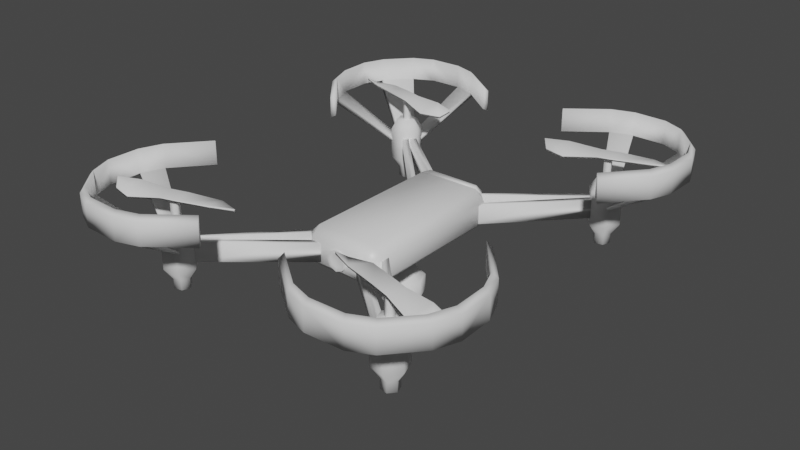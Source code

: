 # Source: drone.blend  (saved by Blender 2.92.15; exported with 4.5.12 LTS)
import bpy
from mathutils import Matrix  # noqa: F401  (used for matrix-valued properties, if any)

bpy.ops.wm.read_factory_settings(use_empty=True)
scene = bpy.context.scene
scene.name = 'Scene'

# ---- collections
col_collection = bpy.data.collections.new('Collection'); scene.collection.children.link(col_collection)

# ---- materials (node trees are filled in below, after node groups)
mat_material = bpy.data.materials.new('Material')
mat_material.alpha_threshold = 0.0
mat_material.use_transparent_shadow = False
mat_material.line_color = (0.0, 0.0, 0.0, 1.0)

# ---- node groups
ng_auto_smooth = bpy.data.node_groups.new('Auto Smooth', 'GeometryNodeTree')
_s = ng_auto_smooth.interface.new_socket(name='Geometry', in_out='OUTPUT', socket_type='NodeSocketGeometry')
_s = ng_auto_smooth.interface.new_socket(name='Geometry', in_out='INPUT', socket_type='NodeSocketGeometry')
_s = ng_auto_smooth.interface.new_socket(name='Angle', in_out='INPUT', socket_type='NodeSocketFloat')
_s.subtype = 'ANGLE'
_s.min_value = 0.0
_s.max_value = 3.142
ng_auto_smooth.is_modifier = True
_N = ng_auto_smooth.nodes; _L = ng_auto_smooth.links
n0 = _N.new('NodeGroupOutput'); n0.name = 'Group Output'; n0.location = (480, -100)
n1 = _N.new('NodeGroupInput'); n1.name = 'Group Input'; n1.location = (-420, -300)
n2 = _N.new('NodeGroupInput'); n2.name = 'Group Input.001'; n2.location = (-60, -100)
n3 = _N.new('GeometryNodeSetShadeSmooth'); n3.name = 'Set Shade Smooth'; n3.location = (120, -100)
n3.domain = 'EDGE'
n4 = _N.new('GeometryNodeSetShadeSmooth'); n4.name = 'Set Shade Smooth.001'; n4.location = (300, -100)
n5 = _N.new('GeometryNodeInputMeshEdgeAngle'); n5.name = 'Edge Angle'; n5.location = (-420, -220)
n6 = _N.new('GeometryNodeInputEdgeSmooth'); n6.name = 'Is Edge Smooth'; n6.location = (-60, -160)
n7 = _N.new('GeometryNodeInputShadeSmooth'); n7.name = 'Is Face Smooth'; n7.location = (-240, -340)
n8 = _N.new('FunctionNodeBooleanMath'); n8.name = 'Boolean Math'; n8.location = (-60, -220)
n9 = _N.new('FunctionNodeCompare'); n9.name = 'Compare'; n9.location = (-240, -180)
n9.operation = 'LESS_EQUAL'
_L.new(n5.outputs[0], n9.inputs[0])
_L.new(n4.outputs[0], n0.inputs[0])
_L.new(n1.outputs[1], n9.inputs[1])
_L.new(n9.outputs[0], n8.inputs[0])
_L.new(n7.outputs[0], n8.inputs[1])
_L.new(n2.outputs[0], n3.inputs[0])
_L.new(n6.outputs[0], n3.inputs[1])
_L.new(n3.outputs[0], n4.inputs[0])
_L.new(n8.outputs[0], n3.inputs[2])
n0.is_active_output = True

# ---- material node trees
mat_material.use_nodes = True; mat_material.node_tree.nodes.clear()
_N = mat_material.node_tree.nodes; _L = mat_material.node_tree.links
n0 = _N.new('ShaderNodeOutputMaterial'); n0.name = 'Material Output'; n0.location = (300, 300)
n1 = _N.new('ShaderNodeBsdfPrincipled'); n1.name = 'Principled BSDF'; n1.location = (10, 300)
n1.distribution = 'GGX'
n1.subsurface_method = 'BURLEY'
n1.inputs[2].default_value = 0.4
n1.inputs[3].default_value = 1.45
n1.inputs[27].default_value = (0.0, 0.0, 0.0, 1.0)
n1.inputs[28].default_value = 1.0
_L.new(n1.outputs[0], n0.inputs[0])
n0.is_active_output = True

# ---- world
world_world = bpy.data.worlds.new('World'); scene.world = world_world
world_world.use_nodes = True; world_world.node_tree.nodes.clear()
_N = world_world.node_tree.nodes; _L = world_world.node_tree.links
n0 = _N.new('ShaderNodeOutputWorld'); n0.name = 'World Output'; n0.location = (300, 300)
n1 = _N.new('ShaderNodeBackground'); n1.name = 'Background'; n1.location = (10, 300)
n1.inputs[0].default_value = (0.05088, 0.05088, 0.05088, 1.0)
_L.new(n1.outputs[0], n0.inputs[0])
n0.is_active_output = True
world_world.color = (0.05088, 0.05088, 0.05088)
world_world.use_sun_shadow = False
world_world.sun_shadow_jitter_overblur = 0.0

# ---- meshes
me_cube = bpy.data.meshes.new('Cube')
me_cube.from_pydata([(1.75, 1.0, 0.25), (1.75, 0.75, 0.5), (2.0, 0.75, 0.25), (1.75, 0.75, -0.5), (1.75, 1.0, -0.25), (2.0, 0.75, -0.25), (2.0, -0.75, 0.25), (1.75, -0.75, 0.5), (1.75, -1.0, 0.25), (2.0, -0.75, -0.25), (1.75, -1.0, -0.25), (1.75, -0.75, -0.5), (-1.75, 1.0, 0.25), (-2.0, 0.75, 0.25), (-1.75, 0.75, 0.5), (-2.0, 0.75, -0.25), (-1.75, 1.0, -0.25), (-1.75, 0.75, -0.5), (-2.0, -0.75, 0.25), (-1.75, -1.0, 0.25), (-1.75, -0.75, 0.5), (-1.75, -0.75, -0.5), (-1.75, -1.0, -0.25), (-2.0, -0.75, -0.25)], [], [(17, 3, 11, 21), (10, 8, 19, 22), (1, 14, 20, 7), (5, 2, 6, 9), (0, 1, 2), (3, 4, 5), (6, 7, 8), (9, 10, 11), (12, 13, 14), (15, 16, 17), (18, 19, 20), (21, 22, 23), (17, 21, 23, 15), (3, 17, 16, 4), (2, 5, 4, 0), (22, 19, 18, 23), (8, 10, 9, 6), (12, 16, 15, 13), (7, 20, 19, 8), (1, 7, 6, 2), (21, 11, 10, 22), (14, 1, 0, 12), (11, 3, 5, 9), (16, 12, 0, 4)])
me_cube.polygons.foreach_set('use_smooth', [True] * 24)
_uv = me_cube.uv_layers.new(name='UVMap')
_uv.uv.foreach_set('vector', [0.04167, 0.625, 0.04167, 0.04167, 0.2917, 0.04167, 0.2917, 0.625, 0.875, 0.0, 0.9583, 0.0, 0.9583, 0.4125, 0.875, 0.4125, 0.625, 0.04167, 0.625, 0.625, 0.375, 0.625, 0.375, 0.04167, 0.7083, 0.4714, 0.7917, 0.4714, 0.7917, 0.6482, 0.7083, 0.6482, 0.7917, 0.4125, 0.8333, 0.4419, 0.7917, 0.4714, 0.6667, 0.4419, 0.7083, 0.4125, 0.7083, 0.4714, 0.3923, 0.6667, 0.4217, 0.625, 0.4512, 0.6667, 0.3923, 0.75, 0.4512, 0.75, 0.4217, 0.7917, 0.3923, 0.6667, 0.3333, 0.6667, 0.3628, 0.625, 0.3333, 0.75, 0.3923, 0.75, 0.3628, 0.7917, 0.9583, 0.4714, 0.9583, 0.4125, 1.0, 0.4419, 0.8333, 0.4419, 0.875, 0.4125, 0.875, 0.4714, 0.04167, 0.625, 0.2917, 0.625, 0.2917, 0.6667, 0.04167, 0.6667, 0.04167, 0.04167, 0.04167, 0.625, 0.0, 0.625, 0.0, 0.04167, 0.7917, 0.4714, 0.7083, 0.4714, 0.7083, 0.4125, 0.7917, 0.4125, 0.875, 0.4125, 0.9583, 0.4125, 0.9583, 0.4714, 0.875, 0.4714, 0.4512, 0.6667, 0.4512, 0.75, 0.3923, 0.75, 0.3923, 0.6667, 0.3923, 0.6667, 0.3923, 0.75, 0.3333, 0.75, 0.3333, 0.6667, 0.375, 0.04167, 0.375, 0.625, 0.3333, 0.625, 0.3333, 0.04167, 0.625, 0.04167, 0.375, 0.04167, 0.375, 0.0, 0.625, 0.0, 0.2917, 0.625, 0.2917, 0.04167, 0.3333, 0.04167, 0.3333, 0.625, 0.625, 0.625, 0.625, 0.04167, 0.6667, 0.04167, 0.6667, 0.625, 0.2917, 0.04167, 0.04167, 0.04167, 0.04167, 0.0, 0.2917, 0.0, 0.7083, 0.0, 0.7917, 0.0, 0.7917, 0.4125, 0.7083, 0.4125])
me_cube.materials.append(mat_material)
me_cube.use_remesh_preserve_volume = False
me_cube.use_remesh_preserve_attributes = False
me_cube.use_mirror_vertex_groups = False
me_cube.update()
me_cube_001 = bpy.data.meshes.new('Cube.001')
me_cube_001.from_pydata([(30.51, 1.07, -1.0), (30.51, 1.07, 1.0), (49.87, 2.119, -1.0), (49.87, 2.119, 1.0), (32.24, 1.039, -1.0), (32.24, 1.039, 1.0), (51.6, 2.088, -1.0), (51.6, 2.088, 1.0)], [], [(0, 1, 3, 2), (6, 7, 5, 4), (2, 6, 4, 0), (7, 3, 1, 5)])
me_cube_001.polygons.foreach_set('use_smooth', [True] * 4)
_uv = me_cube_001.uv_layers.new(name='UVMap')
_uv.uv.foreach_set('vector', [0.1894, 0.9181, 0.0947, 0.9181, 0.0947, 0.0, 0.1894, 0.0, 0.0947, 0.9181, 0.0, 0.9181, 0.0, 0.0, 0.0947, 0.0, 0.1953, 0.08195, 0.2012, 0.0, 0.2012, 0.9181, 0.1953, 1.0, 0.1953, 1.0, 0.1894, 0.9181, 0.1894, 0.0, 0.1953, 0.08195])
me_cube_001.use_remesh_fix_poles = True
me_cube_001.use_remesh_preserve_attributes = False
me_cube_001.use_mirror_vertex_groups = False
me_cube_001.update()
me_cylinder = bpy.data.meshes.new('Cylinder')
me_cylinder.from_pydata([(-0.1063, 0.9943, -1.0), (-0.1063, 0.9943, 1.0), (0.808, 0.5892, -1.0), (0.808, 0.5892, 1.0), (0.9143, -0.4051, -1.0), (0.9143, -0.4051, 1.0), (0.1063, -0.9943, -1.0), (0.1063, -0.9943, 1.0), (-0.808, -0.5892, -1.0), (-0.808, -0.5892, 1.0), (-0.9143, 0.4051, -1.0), (-0.9143, 0.4051, 1.0), (-0.05444, 0.5094, -1.698), (0.4139, 0.3018, -1.698), (0.4684, -0.2076, -1.698), (0.05444, -0.5094, -1.698), (-0.4139, -0.3018, -1.698), (-0.4684, 0.2076, -1.698), (-0.05444, 0.5094, -2.288), (0.4139, 0.3018, -2.288), (0.4684, -0.2076, -2.288), (0.05444, -0.5094, -2.288), (-0.4139, -0.3018, -2.288), (-0.4684, 0.2076, -2.288), (-0.06739, 0.6306, 1.644), (0.5124, 0.3736, 1.644), (0.5798, -0.2569, 1.644), (0.06739, -0.6306, 1.644), (-0.5124, -0.3736, 1.644), (-0.5798, 0.2569, 1.644)], [], [(0, 1, 3, 2), (2, 3, 5, 4), (4, 5, 7, 6), (6, 7, 9, 8), (3, 1, 24, 25), (8, 9, 11, 10), (10, 11, 1, 0), (6, 8, 16, 15), (17, 12, 18, 23), (2, 4, 14, 13), (8, 10, 17, 16), (0, 2, 13, 12), (4, 6, 15, 14), (10, 0, 12, 17), (18, 19, 20, 21, 22, 23), (15, 16, 22, 21), (13, 14, 20, 19), (16, 17, 23, 22), (14, 15, 21, 20), (12, 13, 19, 18), (25, 24, 29, 28, 27, 26), (7, 5, 26, 27), (1, 11, 29, 24), (9, 7, 27, 28), (5, 3, 25, 26), (11, 9, 28, 29)])
me_cylinder.polygons.foreach_set('use_smooth', [True] * 26)
_uv = me_cylinder.uv_layers.new(name='UVMap')
_uv.uv.foreach_set('vector', [0.3489, 0.2246, 0.3489, 0.5734, 0.2617, 0.5765, 0.2617, 0.2277, 0.2617, 0.2277, 0.2617, 0.5765, 0.08723, 0.5765, 0.08723, 0.2277, 0.08723, 0.2277, 0.08723, 0.5765, 0.0, 0.5734, 0.0, 0.2246, 0.6978, 0.2246, 0.6978, 0.5734, 0.6106, 0.5765, 0.6106, 0.2277, 0.6978, 0.2617, 0.6978, 0.08723, 0.7531, 0.1191, 0.7531, 0.2298, 0.6106, 0.2277, 0.6106, 0.5765, 0.4361, 0.5765, 0.4361, 0.2277, 0.4361, 0.2277, 0.4361, 0.5765, 0.3489, 0.5734, 0.3489, 0.2246, 0.6978, 0.5, 0.7851, 0.3489, 0.8276, 0.4226, 0.7829, 0.5, 0.4787, 0.1044, 0.434, 0.1028, 0.434, 0.0, 0.4787, 0.00157, 0.2617, 0.2277, 0.08723, 0.2277, 0.1298, 0.1044, 0.2191, 0.1044, 0.6106, 0.2277, 0.4361, 0.2277, 0.4787, 0.1044, 0.5681, 0.1044, 0.6978, 0.8022, 0.7851, 0.6511, 0.8276, 0.7248, 0.7829, 0.8022, 0.7851, 0.6511, 0.6978, 0.5, 0.7829, 0.5, 0.8276, 0.5774, 0.7851, 0.9533, 0.6978, 0.8022, 0.7829, 0.8022, 0.8276, 0.8796, 0.1548, 0.8218, 0.0774, 0.8665, 0.0, 0.8218, 2.98e-08, 0.7324, 0.0774, 0.6877, 0.1548, 0.7324, 0.6127, 0.1028, 0.5681, 0.1044, 0.5681, 0.00157, 0.6127, 0.0, 0.2191, 0.1044, 0.1298, 0.1044, 0.1298, 0.00157, 0.2191, 0.00157, 0.5681, 0.1044, 0.4787, 0.1044, 0.4787, 0.00157, 0.5681, 0.00157, 0.1298, 0.1044, 0.08508, 0.1028, 0.08508, 0.0, 0.1298, 0.00157, 0.2638, 0.1028, 0.2191, 0.1044, 0.2191, 0.00157, 0.2638, 0.0, 0.7531, 0.2298, 0.7531, 0.1191, 0.8489, 0.06382, 0.9447, 0.1191, 0.9447, 0.2298, 0.8489, 0.2851, 1.0, 0.2617, 0.8489, 0.3489, 0.8489, 0.2851, 0.9447, 0.2298, 0.6978, 0.08723, 0.8489, 0.0, 0.8489, 0.06382, 0.7531, 0.1191, 1.0, 0.08723, 1.0, 0.2617, 0.9447, 0.2298, 0.9447, 0.1191, 0.08723, 0.5765, 0.2617, 0.5765, 0.2298, 0.6877, 0.1191, 0.6877, 0.4361, 0.5765, 0.6106, 0.5765, 0.5787, 0.6877, 0.4681, 0.6877])
me_cylinder.use_remesh_fix_poles = True
me_cylinder.use_remesh_preserve_attributes = False
me_cylinder.use_mirror_vertex_groups = False
me_cylinder.update()
me_cube_006 = bpy.data.meshes.new('Cube.006')
me_cube_006.from_pydata([(-1.0, -1.0, 1.0), (1.0, -1.0, -1.0), (1.0, 1.0, -1.0), (-1.328, -4.637, -3.447), (-1.328, -4.637, -1.447), (1.286, -4.637, 0.57), (1.286, -4.637, 2.57), (-0.07651, -6.789, -3.447), (-0.07651, -6.789, -1.447), (1.0, -7.285, 0.57), (1.0, -7.285, 2.57), (1.0, 1.0, 1.0), (1.0, -1.0, 1.0), (-1.0, 1.0, -1.0), (-1.0, 1.0, 1.0), (-1.0, -1.0, -1.0), (1.328, 4.637, -3.447), (1.328, 4.637, -1.447), (-1.286, 4.637, 0.57), (-1.286, 4.637, 2.57), (0.07651, 6.789, -3.447), (0.07651, 6.789, -1.447), (-1.0, 7.285, 0.57), (-1.0, 7.285, 2.57)], [], [(15, 0, 14, 13), (13, 14, 11, 2), (2, 11, 12, 1), (0, 15, 3, 4), (13, 2, 1, 15), (11, 14, 0, 12), (4, 3, 7, 8), (15, 1, 5, 3), (12, 0, 4, 6), (1, 12, 6, 5), (9, 10, 8, 7), (6, 4, 8, 10), (5, 6, 10, 9), (3, 5, 9, 7), (1, 12, 0, 15), (11, 2, 16, 17), (17, 16, 20, 21), (2, 13, 18, 16), (14, 11, 17, 19), (13, 14, 19, 18), (22, 23, 21, 20), (19, 17, 21, 23), (18, 19, 23, 22), (16, 18, 22, 20)])
me_cube_006.polygons.foreach_set('use_smooth', [True] * 24)
_uv = me_cube_006.uv_layers.new(name='UVMap')
_uv.uv.foreach_set('vector', [0.5817, 0.356, 0.6806, 0.3393, 0.6887, 0.4622, 0.5898, 0.4789, 0.9312, 0.5047, 0.9312, 0.629, 0.8097, 0.629, 0.8097, 0.5047, 0.1865, 0.398, 0.3089, 0.3999, 0.3047, 0.5235, 0.1824, 0.5216, 0.6806, 0.3393, 0.5817, 0.356, 0.4582, 0.1544, 0.5571, 0.1377, 0.5898, 0.4789, 0.5149, 0.4701, 0.5068, 0.3472, 0.5817, 0.356, 0.8782, 0.4959, 0.8033, 0.5047, 0.8114, 0.3818, 0.8863, 0.373, 0.5571, 0.1377, 0.4582, 0.1544, 0.4027, 0.01669, 0.5016, 0.0, 0.1608, 0.5087, 0.1824, 0.5216, 0.274, 0.7498, 0.0, 0.7291, 0.8863, 0.373, 0.8114, 0.3818, 0.6928, 0.1394, 0.9894, 0.1614, 0.1824, 0.5216, 0.3047, 0.5235, 0.3963, 0.7517, 0.274, 0.7498, 0.9656, 0.6241, 1.0, 0.5047, 1.0, 0.7645, 0.9656, 0.884, 0.9894, 0.1614, 0.6928, 0.1394, 0.7484, 0.001647, 0.9894, 0.0, 0.274, 0.7498, 0.3963, 0.7517, 0.3878, 0.9135, 0.2654, 0.9116, 0.0, 0.7291, 0.274, 0.7498, 0.2654, 0.9116, 0.009054, 0.8702, 0.9312, 0.629, 0.9312, 0.7533, 0.8097, 0.7533, 0.8097, 0.629, 0.3089, 0.3999, 0.1865, 0.398, 0.04789, 0.173, 0.1702, 0.1749, 0.1702, 0.1749, 0.04789, 0.173, 0.03883, 0.03184, 0.1612, 0.03375, 0.5149, 0.4701, 0.5898, 0.4789, 0.6928, 0.6905, 0.3963, 0.7125, 0.2873, 0.387, 0.3089, 0.3999, 0.1702, 0.1749, 0.3878, 0.1618, 0.8097, 0.9367, 0.7138, 0.9073, 0.6928, 0.6647, 0.7888, 0.6941, 0.9312, 0.6241, 0.9656, 0.5047, 0.9656, 0.7645, 0.9312, 0.884, 0.3878, 0.1618, 0.1702, 0.1749, 0.1612, 0.03375, 0.3963, 0.0, 0.7888, 0.6941, 0.6928, 0.6647, 0.7138, 0.5047, 0.8097, 0.5341, 0.3963, 0.7125, 0.6928, 0.6905, 0.6928, 0.8519, 0.4519, 0.8503])
me_cube_006.use_remesh_fix_poles = True
me_cube_006.use_remesh_preserve_attributes = False
me_cube_006.use_mirror_vertex_groups = False
me_cube_006.update()
me_cube_009 = bpy.data.meshes.new('Cube.009')
me_cube_009.from_pydata([(44.3, 0.5983, -1.0), (44.3, 0.5983, 1.0), (69.05, 1.532, -1.0), (69.05, 1.532, 1.0), (45.84, 0.5588, -1.0), (45.84, 0.5588, 1.0), (70.6, 1.492, -1.0), (70.6, 1.492, 1.0)], [], [(0, 1, 3, 2), (6, 7, 5, 4), (2, 6, 4, 0), (7, 3, 1, 5)])
me_cube_009.polygons.foreach_set('use_smooth', [True] * 4)
_uv = me_cube_009.uv_layers.new(name='UVMap')
_uv.uv.foreach_set('vector', [0.07601, 0.9415, 0.0, 0.9415, 0.0, 0.0, 0.07601, 0.0, 0.152, 0.9414, 0.07601, 0.9414, 0.07601, 0.0, 0.152, 0.0, 0.1557, 0.9415, 0.152, 1.0, 0.152, 0.05855, 0.1557, 0.0, 0.1557, 0.0, 0.1594, 0.05855, 0.1594, 1.0, 0.1557, 0.9415])
me_cube_009.use_remesh_fix_poles = True
me_cube_009.use_remesh_preserve_attributes = False
me_cube_009.use_mirror_vertex_groups = False
me_cube_009.update()
me_cube_010 = bpy.data.meshes.new('Cube.010')
me_cube_010.from_pydata([(-1.246, -0.6695, -1.0), (-1.246, -0.6695, 1.0), (-0.6695, 1.246, -1.0), (-0.6695, 1.246, 1.0), (0.6695, -1.246, -1.0), (0.6695, -1.246, 1.0), (1.246, 0.6695, -1.0), (1.246, 0.6695, 1.0)], [], [(0, 1, 3, 2), (2, 3, 7, 6), (6, 7, 5, 4), (4, 5, 1, 0)])
me_cube_010.polygons.foreach_set('use_smooth', [True] * 4)
_uv = me_cube_010.uv_layers.new(name='UVMap')
_uv.uv.foreach_set('vector', [0.3668, 0.7459, 0.3275, 0.7459, 0.3275, 0.7066, 0.3668, 0.7066, 0.3275, 0.7497, 0.2881, 0.7497, 0.2881, 0.7103, 0.3275, 0.7103, 0.7292, 0.7532, 0.6899, 0.7532, 0.6899, 0.7138, 0.7292, 0.7138, 0.4162, 0.7577, 0.3769, 0.7577, 0.3769, 0.7184, 0.4162, 0.7184])
me_cube_010.use_remesh_fix_poles = True
me_cube_010.use_remesh_preserve_attributes = False
me_cube_010.use_mirror_vertex_groups = False
me_cube_010.update()
me_circle_001 = bpy.data.meshes.new('Circle.001')
me_circle_001.from_pydata([(-1.561, 0.6199, -0.1633), (-1.629, 0.7002, -0.2242), (-1.629, 0.7002, 0.2242), (-1.561, 0.6199, 0.3256), (0.7947, -1.586, -0.2242), (0.7105, -1.522, -0.1633), (0.7105, -1.522, 0.3256), (0.7947, -1.586, 0.2242), (0.7266, 1.258, -0.1633), (0.273, 1.439, -0.1633), (0.2699, 1.543, -0.2242), (0.7234, 1.369, -0.2242), (0.2699, 1.543, 0.2242), (0.7234, 1.369, 0.2242), (0.273, 1.439, 0.3256), (0.7266, 1.258, 0.3256), (-0.385, 1.421, -0.1633), (-0.8301, 1.249, -0.1633), (-0.8687, 1.349, -0.2242), (-0.4237, 1.521, -0.2242), (-0.8687, 1.349, 0.2242), (-0.4237, 1.521, 0.2242), (-0.8301, 1.249, 0.3256), (-0.385, 1.421, 0.3256), (1.542, -0.3333, -0.2242), (1.398, -0.788, -0.2242), (1.296, -0.7553, -0.1633), (1.442, -0.3012, -0.1633), (1.296, -0.7553, 0.3256), (1.442, -0.3012, 0.3256), (1.398, -0.788, 0.2242), (1.542, -0.3333, 0.2242), (1.318, 0.8486, -0.2242), (1.52, 0.4238, -0.2242), (1.423, 0.3803, -0.1633), (1.226, 0.8071, -0.1633), (1.423, 0.3803, 0.3256), (1.226, 0.8071, 0.3256), (1.52, 0.4238, 0.2242), (1.318, 0.8486, 0.2242), (0.1052, -0.2105, -1.059), (0.1923, 0.0723, -1.065), (0.2117, 0.06522, -1.126), (0.125, -0.2177, -1.122), (0.05124, 0.1372, -1.079), (-0.1984, 0.06324, -1.069), (-0.2068, 0.08475, -1.123), (0.04284, 0.1587, -1.133), (-0.07059, 0.1553, -1.049), (-0.06312, 0.1057, -1.032), (0.1709, -0.1069, -1.071), (0.2075, -0.09075, -1.098)], [], [(23, 14, 12, 21), (1, 18, 17, 0), (21, 12, 10, 19), (3, 2, 1, 0), (7, 6, 5, 4), (8, 35, 37, 15), (13, 39, 32, 11), (15, 37, 39, 13), (19, 10, 9, 16), (0, 17, 22, 3), (3, 22, 20, 2), (34, 33, 24, 27), (2, 20, 18, 1), (33, 38, 31, 24), (38, 36, 29, 31), (26, 25, 4, 5), (25, 30, 7, 4), (28, 26, 5, 6), (30, 28, 6, 7), (36, 34, 27, 29), (16, 9, 14, 23), (9, 10, 11, 8), (10, 12, 13, 11), (12, 14, 15, 13), (14, 9, 8, 15), (19, 16, 44, 47), (18, 20, 21, 19), (20, 22, 23, 21), (22, 17, 16, 23), (24, 25, 43, 42), (29, 27, 26, 28), (31, 29, 28, 30), (24, 31, 30, 25), (35, 32, 33, 34), (37, 35, 34, 36), (39, 37, 36, 38), (32, 39, 38, 33), (32, 35, 50, 51), (41, 42, 43, 40), (26, 27, 41, 40), (25, 26, 40, 43), (27, 24, 42, 41), (45, 46, 47, 44), (17, 18, 46, 45), (18, 19, 47, 46), (16, 17, 45, 44), (48, 51, 50, 49), (11, 32, 51, 48), (35, 8, 49, 50), (8, 11, 48, 49)])
me_circle_001.polygons.foreach_set('use_smooth', [True] * 50)
_uv = me_circle_001.uv_layers.new(name='UVMap')
_uv.uv.foreach_set('vector', [0.1062, 0.3834, 0.1378, 0.5286, 0.102, 0.5333, 0.06938, 0.3798, 0.6826, 0.4195, 0.6826, 0.6547, 0.6639, 0.6544, 0.6628, 0.4277, 0.06938, 0.3798, 0.102, 0.5333, 0.03266, 0.5062, 0.0, 0.3527, 0.5178, 0.9586, 0.4915, 0.9332, 0.4915, 0.8205, 0.5178, 0.8358, 0.5178, 0.8461, 0.5427, 0.8205, 0.5427, 0.9434, 0.5178, 0.9588, 0.6846, 0.5045, 0.6834, 0.3419, 0.8062, 0.3414, 0.8074, 0.5041, 0.3783, 0.5642, 0.3777, 0.3841, 0.4904, 0.3841, 0.4909, 0.5642, 0.3529, 0.5383, 0.3524, 0.384, 0.3777, 0.3841, 0.3783, 0.5642, 0.1964, 0.2727, 0.202, 0.1015, 0.2207, 0.1066, 0.2152, 0.2689, 0.2307, 0.6014, 0.2168, 0.3875, 0.3385, 0.3883, 0.3524, 0.6022, 0.1964, 0.03941, 0.1153, 0.2676, 0.07853, 0.264, 0.1618, 0.02711, 0.9286, 0.1689, 0.9056, 0.1656, 0.936, 0.0, 0.9563, 0.01991, 0.1618, 0.02711, 0.07853, 0.264, 0.009153, 0.2369, 0.0924, 0.0, 0.4904, 0.266, 0.3777, 0.266, 0.3783, 0.08973, 0.4909, 0.08976, 0.8772, 0.0, 0.9056, 0.01358, 0.8478, 0.156, 0.8128, 0.1581, 0.9067, 0.2783, 0.9352, 0.2736, 0.9352, 0.5026, 0.9056, 0.4993, 0.3524, 0.6503, 0.4633, 0.663, 0.4633, 0.856, 0.3524, 0.8434, 0.1796, 0.8537, 0.09905, 0.8639, 0.09905, 0.6231, 0.1796, 0.6129, 0.8074, 0.2714, 0.8429, 0.2694, 0.9056, 0.4999, 0.8714, 0.5106, 0.8059, 0.2243, 0.6831, 0.2247, 0.6837, 0.07733, 0.8065, 0.07685, 0.2152, 0.2689, 0.2207, 0.1066, 0.3424, 0.1075, 0.3369, 0.2697, 0.2207, 0.1066, 0.202, 0.1015, 0.2119, 0.0, 0.2307, 0.005511, 0.4915, 0.6503, 0.3788, 0.6503, 0.3783, 0.5642, 0.4909, 0.5642, 0.102, 0.5333, 0.1378, 0.5286, 0.1964, 0.6075, 0.1593, 0.6129, 0.3424, 0.1075, 0.2207, 0.1066, 0.2307, 0.005511, 0.3524, 0.006339, 0.6628, 0.8462, 0.6355, 0.8317, 0.6483, 0.4218, 0.6628, 0.4195, 0.009153, 0.2369, 0.07853, 0.264, 0.06938, 0.3798, 0.0, 0.3527, 0.07853, 0.264, 0.1153, 0.2676, 0.1062, 0.3834, 0.06938, 0.3798, 0.3385, 0.3883, 0.2168, 0.3875, 0.2152, 0.2689, 0.3369, 0.2697, 0.09905, 0.9852, 0.0, 0.947, 0.0379, 0.6129, 0.09905, 0.6357, 0.8065, 0.07685, 0.6837, 0.07733, 0.6846, 0.0004789, 0.8074, 0.0, 0.8128, 0.1581, 0.8478, 0.156, 0.8429, 0.2694, 0.8074, 0.2714, 0.4909, 0.08976, 0.3783, 0.08973, 0.3788, 0.0, 0.4915, 2.635e-05, 0.9563, 0.2736, 0.9344, 0.2702, 0.9056, 0.1656, 0.9286, 0.1689, 0.8062, 0.3414, 0.6834, 0.3419, 0.6831, 0.2247, 0.8059, 0.2243, 0.3777, 0.3841, 0.3524, 0.384, 0.3524, 0.2659, 0.3777, 0.266, 0.4904, 0.3841, 0.3777, 0.3841, 0.3777, 0.266, 0.4904, 0.266, 0.98, 0.8936, 0.9536, 0.8803, 0.969, 0.5106, 0.98, 0.5155, 0.6788, 0.7067, 0.663, 0.7032, 0.6628, 0.6547, 0.6788, 0.6582, 0.31, 1.0, 0.1964, 1.0, 0.2098, 0.6022, 0.2804, 0.6039, 0.9817, 0.3769, 0.9563, 0.3686, 0.9673, 0.006901, 0.9817, 0.0, 0.4633, 0.6519, 0.4865, 0.6503, 0.4865, 0.9724, 0.473, 0.9639, 0.1796, 0.6132, 0.1938, 0.6129, 0.1938, 0.6783, 0.1796, 0.6785, 0.9265, 0.5247, 0.9536, 0.5106, 0.9536, 0.9331, 0.9391, 0.9308, 0.7999, 0.9288, 0.6831, 0.9288, 0.7088, 0.5045, 0.7724, 0.5103, 0.9265, 0.9209, 0.8074, 0.9209, 0.8505, 0.5163, 0.9151, 0.5106, 0.3524, 0.6022, 0.3524, 0.6927, 0.3458, 0.6902, 0.3466, 0.613, 0.6831, 0.4195, 0.4915, 0.4195, 0.5301, 0.0, 0.623, 0.005465, 0.6355, 0.8005, 0.4915, 0.8205, 0.5631, 0.4312, 0.6355, 0.4195, 0.31, 0.6152, 0.3391, 0.6022, 0.3391, 0.9636, 0.3273, 0.9685])
me_circle_001.use_remesh_fix_poles = True
me_circle_001.use_remesh_preserve_attributes = False
me_circle_001.use_mirror_vertex_groups = False
me_circle_001.update()
me_cube_012 = bpy.data.meshes.new('Cube.012')
me_cube_012.from_pydata([(39.13, 0.7514, -1.0), (39.13, 0.7514, 1.0), (67.4, 1.583, -1.0), (67.4, 1.583, 1.0), (40.51, 0.7063, -1.0), (40.51, 0.7063, 1.0), (68.78, 1.538, -1.0), (68.78, 1.538, 1.0)], [], [(0, 1, 3, 2), (6, 7, 5, 4), (2, 6, 4, 0), (7, 3, 1, 5)])
me_cube_012.polygons.foreach_set('use_smooth', [True] * 4)
_uv = me_cube_012.uv_layers.new(name='UVMap')
_uv.uv.foreach_set('vector', [0.06745, 0.0, 0.1349, 0.0, 0.1349, 0.9537, 0.06745, 0.9537, 5.96e-08, 0.0, 0.06745, 0.0, 0.06745, 0.9537, 0.0, 0.9537, 0.1349, 0.0463, 0.1378, 0.0, 0.1378, 0.9537, 0.1349, 1.0, 0.1407, 1.0, 0.1378, 0.9537, 0.1378, 0.0, 0.1407, 0.0463])
me_cube_012.use_remesh_fix_poles = True
me_cube_012.use_remesh_preserve_attributes = False
me_cube_012.use_mirror_vertex_groups = False
me_cube_012.update()
me_cube_013 = bpy.data.meshes.new('Cube.013')
me_cube_013.from_pydata([(44.3, 0.5983, -1.0), (44.3, 0.5983, 1.0), (69.05, 1.532, -1.0), (69.05, 1.532, 1.0), (45.84, 0.5588, -1.0), (45.84, 0.5588, 1.0), (70.6, 1.492, -1.0), (70.6, 1.492, 1.0)], [], [(0, 1, 3, 2), (6, 7, 5, 4), (2, 6, 4, 0), (7, 3, 1, 5)])
me_cube_013.polygons.foreach_set('use_smooth', [True] * 4)
_uv = me_cube_013.uv_layers.new(name='UVMap')
_uv.uv.foreach_set('vector', [0.07601, 0.9415, 0.0, 0.9415, 0.0, 0.0, 0.07601, 0.0, 0.152, 0.9414, 0.07601, 0.9414, 0.07601, 0.0, 0.152, 0.0, 0.1557, 0.9415, 0.152, 1.0, 0.152, 0.05855, 0.1557, 0.0, 0.1557, 0.0, 0.1594, 0.05855, 0.1594, 1.0, 0.1557, 0.9415])
me_cube_013.use_remesh_fix_poles = True
me_cube_013.use_remesh_preserve_attributes = False
me_cube_013.use_mirror_vertex_groups = False
me_cube_013.update()
me_cylinder_002 = bpy.data.meshes.new('Cylinder.002')
me_cylinder_002.from_pydata([(0.1847, 0.9828, -1.0), (0.1847, 0.9828, 1.0), (0.9435, 0.3314, -1.0), (0.9435, 0.3314, 1.0), (0.7587, -0.6514, -1.0), (0.7587, -0.6514, 1.0), (-0.1847, -0.9828, -1.0), (-0.1847, -0.9828, 1.0), (-0.9435, -0.3314, -1.0), (-0.9435, -0.3314, 1.0), (-0.7587, 0.6514, -1.0), (-0.7587, 0.6514, 1.0), (0.09464, 0.5035, -1.698), (0.4833, 0.1698, -1.698), (0.3887, -0.3337, -1.698), (-0.09464, -0.5035, -1.698), (-0.4833, -0.1698, -1.698), (-0.3887, 0.3337, -1.698), (0.09464, 0.5035, -2.288), (0.4833, 0.1698, -2.288), (0.3887, -0.3337, -2.288), (-0.09464, -0.5035, -2.288), (-0.4833, -0.1698, -2.288), (-0.3887, 0.3337, -2.288), (0.1172, 0.6232, 1.644), (0.5983, 0.2102, 1.644), (0.4812, -0.4131, 1.644), (-0.1172, -0.6232, 1.644), (-0.5983, -0.2102, 1.644), (-0.4812, 0.4131, 1.644)], [], [(0, 1, 3, 2), (2, 3, 5, 4), (4, 5, 7, 6), (6, 7, 9, 8), (3, 1, 24, 25), (8, 9, 11, 10), (10, 11, 1, 0), (6, 8, 16, 15), (17, 12, 18, 23), (2, 4, 14, 13), (8, 10, 17, 16), (0, 2, 13, 12), (4, 6, 15, 14), (10, 0, 12, 17), (18, 19, 20, 21, 22, 23), (15, 16, 22, 21), (13, 14, 20, 19), (16, 17, 23, 22), (14, 15, 21, 20), (12, 13, 19, 18), (25, 24, 29, 28, 27, 26), (7, 5, 26, 27), (1, 11, 29, 24), (9, 7, 27, 28), (5, 3, 25, 26), (11, 9, 28, 29)])
me_cylinder_002.polygons.foreach_set('use_smooth', [True] * 26)
_uv = me_cylinder_002.uv_layers.new(name='UVMap')
_uv.uv.foreach_set('vector', [0.3489, 0.2246, 0.3489, 0.5734, 0.2617, 0.5765, 0.2617, 0.2277, 0.2617, 0.2277, 0.2617, 0.5765, 0.08723, 0.5765, 0.08723, 0.2277, 0.08723, 0.2277, 0.08723, 0.5765, 0.0, 0.5734, 0.0, 0.2246, 0.3489, 0.4631, 0.3489, 0.1143, 0.4361, 0.1112, 0.4361, 0.4601, 0.6978, 0.08723, 0.8489, 0.0, 0.8489, 0.06382, 0.7531, 0.1191, 0.4361, 0.4601, 0.4361, 0.1112, 0.6106, 0.1112, 0.6106, 0.4601, 0.6106, 0.4601, 0.6106, 0.1112, 0.6978, 0.1143, 0.6978, 0.4631, 0.6978, 0.5, 0.7851, 0.3489, 0.8276, 0.4226, 0.7829, 0.5, 0.5681, 0.5833, 0.6127, 0.5849, 0.6127, 0.6877, 0.5681, 0.6861, 0.2617, 0.2277, 0.08723, 0.2277, 0.1298, 0.1044, 0.2191, 0.1044, 0.4361, 0.4601, 0.6106, 0.4601, 0.5681, 0.5833, 0.4787, 0.5833, 0.6978, 0.8022, 0.7851, 0.6511, 0.8276, 0.7248, 0.7829, 0.8022, 0.7851, 0.6511, 0.6978, 0.5, 0.7829, 0.5, 0.8276, 0.5774, 0.7851, 0.9533, 0.6978, 0.8022, 0.7829, 0.8022, 0.8276, 0.8796, 0.1548, 0.8218, 0.0774, 0.8665, 0.0, 0.8218, 2.98e-08, 0.7324, 0.0774, 0.6877, 0.1548, 0.7324, 0.434, 0.5849, 0.4787, 0.5833, 0.4787, 0.6861, 0.434, 0.6877, 0.2191, 0.1044, 0.1298, 0.1044, 0.1298, 0.00157, 0.2191, 0.00157, 0.4787, 0.5833, 0.5681, 0.5833, 0.5681, 0.6861, 0.4787, 0.6861, 0.1298, 0.1044, 0.08508, 0.1028, 0.08508, 0.0, 0.1298, 0.00157, 0.2638, 0.1028, 0.2191, 0.1044, 0.2191, 0.00157, 0.2638, 0.0, 0.7531, 0.1191, 0.8489, 0.06382, 0.9447, 0.1191, 0.9447, 0.2298, 0.8489, 0.2851, 0.7531, 0.2298, 0.8489, 0.3489, 0.6978, 0.2617, 0.7531, 0.2298, 0.8489, 0.2851, 0.8489, 0.0, 1.0, 0.08723, 0.9447, 0.1191, 0.8489, 0.06382, 1.0, 0.2617, 0.8489, 0.3489, 0.8489, 0.2851, 0.9447, 0.2298, 0.08723, 0.5765, 0.2617, 0.5765, 0.2298, 0.6877, 0.1191, 0.6877, 0.6106, 0.1112, 0.4361, 0.1112, 0.4681, 0.0, 0.5787, 0.0])
me_cylinder_002.use_remesh_fix_poles = True
me_cylinder_002.use_remesh_preserve_attributes = False
me_cylinder_002.use_mirror_vertex_groups = False
me_cylinder_002.update()
me_cube_014 = bpy.data.meshes.new('Cube.014')
me_cube_014.from_pydata([(-1.246, -0.6695, -1.0), (-1.246, -0.6695, 1.0), (-0.6695, 1.246, -1.0), (-0.6695, 1.246, 1.0), (0.6695, -1.246, -1.0), (0.6695, -1.246, 1.0), (1.246, 0.6695, -1.0), (1.246, 0.6695, 1.0)], [], [(0, 1, 3, 2), (2, 3, 7, 6), (6, 7, 5, 4), (4, 5, 1, 0)])
me_cube_014.polygons.foreach_set('use_smooth', [True] * 4)
_uv = me_cube_014.uv_layers.new(name='UVMap')
_uv.uv.foreach_set('vector', [0.7292, 0.7138, 0.6899, 0.7138, 0.6899, 0.6745, 0.7292, 0.6745, 0.7292, 0.6745, 0.6899, 0.6745, 0.6899, 0.6351, 0.7292, 0.6351, 0.7292, 0.6351, 0.6899, 0.6351, 0.6899, 0.5958, 0.7292, 0.5958, 0.7292, 0.5958, 0.6899, 0.5958, 0.6899, 0.5564, 0.7292, 0.5564])
me_cube_014.use_remesh_fix_poles = True
me_cube_014.use_remesh_preserve_attributes = False
me_cube_014.use_mirror_vertex_groups = False
me_cube_014.update()
me_cube_015 = bpy.data.meshes.new('Cube.015')
me_cube_015.from_pydata([(-1.255, -0.6783, 1.0), (0.6604, -1.237, -1.0), (1.255, 0.6783, -1.0), (-2.649, -4.069, -3.447), (-2.649, -4.069, -1.447), (-0.1464, -4.799, 0.57), (-0.1464, -4.799, 2.57), (-2.091, -6.48, -3.447), (-2.091, -6.48, -1.447), (-1.207, -7.255, 0.57), (-1.207, -7.255, 2.57), (1.255, 0.6783, 1.0), (0.6604, -1.237, 1.0), (-0.6604, 1.237, -1.0), (-0.6604, 1.237, 1.0), (-1.255, -0.6783, -1.0), (2.649, 4.069, -3.447), (2.649, 4.069, -1.447), (0.1464, 4.799, 0.57), (0.1464, 4.799, 2.57), (2.091, 6.48, -3.447), (2.091, 6.48, -1.447), (1.207, 7.255, 0.57), (1.207, 7.255, 2.57)], [], [(15, 0, 14, 13), (13, 14, 11, 2), (2, 11, 12, 1), (0, 15, 3, 4), (13, 2, 1, 15), (11, 14, 0, 12), (4, 3, 7, 8), (15, 1, 5, 3), (12, 0, 4, 6), (1, 12, 6, 5), (9, 10, 8, 7), (6, 4, 8, 10), (5, 6, 10, 9), (3, 5, 9, 7), (1, 12, 0, 15), (11, 2, 16, 17), (17, 16, 20, 21), (2, 13, 18, 16), (14, 11, 17, 19), (13, 14, 19, 18), (22, 23, 21, 20), (19, 17, 21, 23), (18, 19, 23, 22), (16, 18, 22, 20)])
me_cube_015.polygons.foreach_set('use_smooth', [True] * 24)
_uv = me_cube_015.uv_layers.new(name='UVMap')
_uv.uv.foreach_set('vector', [0.5606, 0.4577, 0.4698, 0.4738, 0.4613, 0.3606, 0.5522, 0.3445, 0.8391, 0.6278, 0.8391, 0.7421, 0.7278, 0.7421, 0.7278, 0.6278, 0.1369, 0.3597, 0.2493, 0.3639, 0.2471, 0.4779, 0.1347, 0.4737, 0.4698, 0.4738, 0.5606, 0.4577, 0.6758, 0.643, 0.585, 0.6591, 0.5522, 0.3445, 0.6207, 0.35, 0.6292, 0.4632, 0.5606, 0.4577, 0.8979, 0.4573, 0.8294, 0.4634, 0.8368, 0.3501, 0.9053, 0.344, 0.585, 0.6591, 0.6758, 0.643, 0.7278, 0.7683, 0.6369, 0.7844, 0.1551, 0.4648, 0.1347, 0.4737, 0.216, 0.6856, 0.01684, 0.6655, 0.9053, 0.344, 0.8368, 0.3501, 0.7278, 0.1264, 1.0, 0.1491, 0.1347, 0.4737, 0.2471, 0.4779, 0.3285, 0.6898, 0.216, 0.6856, 0.8391, 0.7377, 0.8705, 0.6278, 0.8705, 0.8666, 0.8391, 0.9765, 1.0, 0.1491, 0.7278, 0.1264, 0.7786, 0.00067, 1.0, 0.0, 0.216, 0.6856, 0.3285, 0.6898, 0.3285, 0.8394, 0.216, 0.8352, 0.01684, 0.6655, 0.216, 0.6856, 0.216, 0.8352, 0.001725, 0.7938, 0.8391, 0.7421, 0.8391, 0.8565, 0.7278, 0.8565, 0.7278, 0.7421, 0.2493, 0.3639, 0.1369, 0.3597, 0.0, 0.1487, 0.1124, 0.1529, 0.1124, 0.1529, 0.0, 0.1487, 0.01512, 0.0204, 0.1276, 0.0246, 0.6207, 0.35, 0.5522, 0.3445, 0.4557, 0.1505, 0.7278, 0.1253, 0.2697, 0.355, 0.2493, 0.3639, 0.1124, 0.1529, 0.3649, 0.1497, 0.5522, 0.3445, 0.4613, 0.3606, 0.3649, 0.1666, 0.4557, 0.1505, 0.8705, 0.7377, 0.9019, 0.6278, 0.9019, 0.8666, 0.8705, 0.9765, 0.3649, 0.1497, 0.1124, 0.1529, 0.1276, 0.0246, 0.3649, 0.0, 0.7278, 0.4634, 0.8187, 0.4787, 0.8187, 0.6278, 0.7278, 0.6126, 0.7278, 0.1253, 0.4557, 0.1505, 0.4544, 0.001328, 0.6758, 0.0])
me_cube_015.use_remesh_fix_poles = True
me_cube_015.use_remesh_preserve_attributes = False
me_cube_015.use_mirror_vertex_groups = False
me_cube_015.update()
me_circle_002 = bpy.data.meshes.new('Circle.002')
me_circle_002.from_pydata([(-1.561, 0.6199, -0.1633), (-1.629, 0.7002, -0.2242), (-1.629, 0.7002, 0.2242), (-1.561, 0.6199, 0.3256), (0.7947, -1.586, -0.2242), (0.7105, -1.522, -0.1633), (0.7105, -1.522, 0.3256), (0.7947, -1.586, 0.2242), (0.7266, 1.258, -0.1633), (0.273, 1.439, -0.1633), (0.2699, 1.543, -0.2242), (0.7234, 1.369, -0.2242), (0.2699, 1.543, 0.2242), (0.7234, 1.369, 0.2242), (0.273, 1.439, 0.3256), (0.7266, 1.258, 0.3256), (-0.385, 1.421, -0.1633), (-0.8301, 1.249, -0.1633), (-0.8687, 1.349, -0.2242), (-0.4237, 1.521, -0.2242), (-0.8687, 1.349, 0.2242), (-0.4237, 1.521, 0.2242), (-0.8301, 1.249, 0.3256), (-0.385, 1.421, 0.3256), (1.542, -0.3333, -0.2242), (1.398, -0.788, -0.2242), (1.296, -0.7553, -0.1633), (1.442, -0.3012, -0.1633), (1.296, -0.7553, 0.3256), (1.442, -0.3012, 0.3256), (1.398, -0.788, 0.2242), (1.542, -0.3333, 0.2242), (1.318, 0.8486, -0.2242), (1.52, 0.4238, -0.2242), (1.423, 0.3803, -0.1633), (1.226, 0.8071, -0.1633), (1.423, 0.3803, 0.3256), (1.226, 0.8071, 0.3256), (1.52, 0.4238, 0.2242), (1.318, 0.8486, 0.2242), (0.1052, -0.2105, -1.059), (0.1923, 0.0723, -1.065), (0.2117, 0.06522, -1.126), (0.125, -0.2177, -1.122), (0.05124, 0.1372, -1.079), (-0.1984, 0.06324, -1.069), (-0.2068, 0.08475, -1.123), (0.04284, 0.1587, -1.133), (-0.07059, 0.1553, -1.049), (-0.06312, 0.1057, -1.032), (0.1709, -0.1069, -1.071), (0.2075, -0.09075, -1.098)], [], [(23, 14, 12, 21), (1, 18, 17, 0), (21, 12, 10, 19), (3, 2, 1, 0), (7, 6, 5, 4), (8, 35, 37, 15), (13, 39, 32, 11), (15, 37, 39, 13), (19, 10, 9, 16), (0, 17, 22, 3), (3, 22, 20, 2), (34, 33, 24, 27), (2, 20, 18, 1), (33, 38, 31, 24), (38, 36, 29, 31), (26, 25, 4, 5), (25, 30, 7, 4), (28, 26, 5, 6), (30, 28, 6, 7), (36, 34, 27, 29), (16, 9, 14, 23), (9, 10, 11, 8), (10, 12, 13, 11), (12, 14, 15, 13), (14, 9, 8, 15), (19, 16, 44, 47), (18, 20, 21, 19), (20, 22, 23, 21), (22, 17, 16, 23), (24, 25, 43, 42), (29, 27, 26, 28), (31, 29, 28, 30), (24, 31, 30, 25), (35, 32, 33, 34), (37, 35, 34, 36), (39, 37, 36, 38), (32, 39, 38, 33), (32, 35, 50, 51), (41, 42, 43, 40), (26, 27, 41, 40), (25, 26, 40, 43), (27, 24, 42, 41), (45, 46, 47, 44), (17, 18, 46, 45), (18, 19, 47, 46), (16, 17, 45, 44), (48, 51, 50, 49), (11, 32, 51, 48), (35, 8, 49, 50), (8, 11, 48, 49)])
me_circle_002.polygons.foreach_set('use_smooth', [True] * 50)
_uv = me_circle_002.uv_layers.new(name='UVMap')
_uv.uv.foreach_set('vector', [0.1062, 0.3834, 0.1378, 0.5286, 0.102, 0.5333, 0.06938, 0.3798, 0.6826, 0.4195, 0.6826, 0.6547, 0.6639, 0.6544, 0.6628, 0.4277, 0.06938, 0.3798, 0.102, 0.5333, 0.03266, 0.5062, 0.0, 0.3527, 0.5178, 0.9586, 0.4915, 0.9332, 0.4915, 0.8205, 0.5178, 0.8358, 0.5178, 0.8461, 0.5427, 0.8205, 0.5427, 0.9434, 0.5178, 0.9588, 0.6846, 0.5045, 0.6834, 0.3419, 0.8062, 0.3414, 0.8074, 0.5041, 0.3783, 0.5642, 0.3777, 0.3841, 0.4904, 0.3841, 0.4909, 0.5642, 0.3529, 0.5383, 0.3524, 0.384, 0.3777, 0.3841, 0.3783, 0.5642, 0.1964, 0.2727, 0.202, 0.1015, 0.2207, 0.1066, 0.2152, 0.2689, 0.2307, 0.6014, 0.2168, 0.3875, 0.3385, 0.3883, 0.3524, 0.6022, 0.1964, 0.03941, 0.1153, 0.2676, 0.07853, 0.264, 0.1618, 0.02711, 0.9286, 0.1689, 0.9056, 0.1656, 0.936, 0.0, 0.9563, 0.01991, 0.1618, 0.02711, 0.07853, 0.264, 0.009153, 0.2369, 0.0924, 0.0, 0.4904, 0.266, 0.3777, 0.266, 0.3783, 0.08973, 0.4909, 0.08976, 0.8772, 0.0, 0.9056, 0.01358, 0.8478, 0.156, 0.8128, 0.1581, 0.9067, 0.2783, 0.9352, 0.2736, 0.9352, 0.5026, 0.9056, 0.4993, 0.3524, 0.6503, 0.4633, 0.663, 0.4633, 0.856, 0.3524, 0.8434, 0.1796, 0.8537, 0.09905, 0.8639, 0.09905, 0.6231, 0.1796, 0.6129, 0.8074, 0.2714, 0.8429, 0.2694, 0.9056, 0.4999, 0.8714, 0.5106, 0.8059, 0.2243, 0.6831, 0.2247, 0.6837, 0.07733, 0.8065, 0.07685, 0.2152, 0.2689, 0.2207, 0.1066, 0.3424, 0.1075, 0.3369, 0.2697, 0.2207, 0.1066, 0.202, 0.1015, 0.2119, 0.0, 0.2307, 0.005511, 0.4915, 0.6503, 0.3788, 0.6503, 0.3783, 0.5642, 0.4909, 0.5642, 0.102, 0.5333, 0.1378, 0.5286, 0.1964, 0.6075, 0.1593, 0.6129, 0.3424, 0.1075, 0.2207, 0.1066, 0.2307, 0.005511, 0.3524, 0.006339, 0.6628, 0.8462, 0.6355, 0.8317, 0.6483, 0.4218, 0.6628, 0.4195, 0.009153, 0.2369, 0.07853, 0.264, 0.06938, 0.3798, 0.0, 0.3527, 0.07853, 0.264, 0.1153, 0.2676, 0.1062, 0.3834, 0.06938, 0.3798, 0.3385, 0.3883, 0.2168, 0.3875, 0.2152, 0.2689, 0.3369, 0.2697, 0.09905, 0.9852, 0.0, 0.947, 0.0379, 0.6129, 0.09905, 0.6357, 0.8065, 0.07685, 0.6837, 0.07733, 0.6846, 0.0004789, 0.8074, 0.0, 0.8128, 0.1581, 0.8478, 0.156, 0.8429, 0.2694, 0.8074, 0.2714, 0.4909, 0.08976, 0.3783, 0.08973, 0.3788, 0.0, 0.4915, 2.635e-05, 0.9563, 0.2736, 0.9344, 0.2702, 0.9056, 0.1656, 0.9286, 0.1689, 0.8062, 0.3414, 0.6834, 0.3419, 0.6831, 0.2247, 0.8059, 0.2243, 0.3777, 0.3841, 0.3524, 0.384, 0.3524, 0.2659, 0.3777, 0.266, 0.4904, 0.3841, 0.3777, 0.3841, 0.3777, 0.266, 0.4904, 0.266, 0.98, 0.8936, 0.9536, 0.8803, 0.969, 0.5106, 0.98, 0.5155, 0.6788, 0.7067, 0.663, 0.7032, 0.6628, 0.6547, 0.6788, 0.6582, 0.31, 1.0, 0.1964, 1.0, 0.2098, 0.6022, 0.2804, 0.6039, 0.9817, 0.3769, 0.9563, 0.3686, 0.9673, 0.006901, 0.9817, 0.0, 0.4633, 0.6519, 0.4865, 0.6503, 0.4865, 0.9724, 0.473, 0.9639, 0.1796, 0.6132, 0.1938, 0.6129, 0.1938, 0.6783, 0.1796, 0.6785, 0.9265, 0.5247, 0.9536, 0.5106, 0.9536, 0.9331, 0.9391, 0.9308, 0.7999, 0.9288, 0.6831, 0.9288, 0.7088, 0.5045, 0.7724, 0.5103, 0.9265, 0.9209, 0.8074, 0.9209, 0.8505, 0.5163, 0.9151, 0.5106, 0.3524, 0.6022, 0.3524, 0.6927, 0.3458, 0.6902, 0.3466, 0.613, 0.6831, 0.4195, 0.4915, 0.4195, 0.5301, 0.0, 0.623, 0.005465, 0.6355, 0.8005, 0.4915, 0.8205, 0.5631, 0.4312, 0.6355, 0.4195, 0.31, 0.6152, 0.3391, 0.6022, 0.3391, 0.9636, 0.3273, 0.9685])
me_circle_002.use_remesh_fix_poles = True
me_circle_002.use_remesh_preserve_attributes = False
me_circle_002.use_mirror_vertex_groups = False
me_circle_002.update()
me_cube_016 = bpy.data.meshes.new('Cube.016')
me_cube_016.from_pydata([(39.13, 0.7514, -1.0), (39.13, 0.7514, 1.0), (67.4, 1.583, -1.0), (67.4, 1.583, 1.0), (40.51, 0.7063, -1.0), (40.51, 0.7063, 1.0), (68.78, 1.538, -1.0), (68.78, 1.538, 1.0)], [], [(0, 1, 3, 2), (6, 7, 5, 4), (2, 6, 4, 0), (7, 3, 1, 5)])
me_cube_016.polygons.foreach_set('use_smooth', [True] * 4)
_uv = me_cube_016.uv_layers.new(name='UVMap')
_uv.uv.foreach_set('vector', [0.06745, 0.0, 0.1349, 0.0, 0.1349, 0.9537, 0.06745, 0.9537, 5.96e-08, 0.0, 0.06745, 0.0, 0.06745, 0.9537, 0.0, 0.9537, 0.1349, 0.0463, 0.1378, 0.0, 0.1378, 0.9537, 0.1349, 1.0, 0.1407, 1.0, 0.1378, 0.9537, 0.1378, 0.0, 0.1407, 0.0463])
me_cube_016.use_remesh_fix_poles = True
me_cube_016.use_remesh_preserve_attributes = False
me_cube_016.use_mirror_vertex_groups = False
me_cube_016.update()
me_cube_017 = bpy.data.meshes.new('Cube.017')
me_cube_017.from_pydata([(44.3, 0.5983, -1.0), (44.3, 0.5983, 1.0), (69.05, 1.532, -1.0), (69.05, 1.532, 1.0), (45.84, 0.5588, -1.0), (45.84, 0.5588, 1.0), (70.6, 1.492, -1.0), (70.6, 1.492, 1.0)], [], [(0, 1, 3, 2), (6, 7, 5, 4), (2, 6, 4, 0), (7, 3, 1, 5)])
me_cube_017.polygons.foreach_set('use_smooth', [True] * 4)
_uv = me_cube_017.uv_layers.new(name='UVMap')
_uv.uv.foreach_set('vector', [0.07601, 0.9415, 0.0, 0.9415, 0.0, 0.0, 0.07601, 0.0, 0.152, 0.9414, 0.07601, 0.9414, 0.07601, 0.0, 0.152, 0.0, 0.1557, 0.9415, 0.152, 1.0, 0.152, 0.05855, 0.1557, 0.0, 0.1557, 0.0, 0.1594, 0.05855, 0.1594, 1.0, 0.1557, 0.9415])
me_cube_017.use_remesh_fix_poles = True
me_cube_017.use_remesh_preserve_attributes = False
me_cube_017.use_mirror_vertex_groups = False
me_cube_017.update()
me_cylinder_003 = bpy.data.meshes.new('Cylinder.003')
me_cylinder_003.from_pydata([(0.1847, 0.9828, -1.0), (0.1847, 0.9828, 1.0), (0.9435, 0.3314, -1.0), (0.9435, 0.3314, 1.0), (0.7587, -0.6514, -1.0), (0.7587, -0.6514, 1.0), (-0.1847, -0.9828, -1.0), (-0.1847, -0.9828, 1.0), (-0.9435, -0.3314, -1.0), (-0.9435, -0.3314, 1.0), (-0.7587, 0.6514, -1.0), (-0.7587, 0.6514, 1.0), (0.09464, 0.5035, -1.698), (0.4833, 0.1698, -1.698), (0.3887, -0.3337, -1.698), (-0.09464, -0.5035, -1.698), (-0.4833, -0.1698, -1.698), (-0.3887, 0.3337, -1.698), (0.09464, 0.5035, -2.288), (0.4833, 0.1698, -2.288), (0.3887, -0.3337, -2.288), (-0.09464, -0.5035, -2.288), (-0.4833, -0.1698, -2.288), (-0.3887, 0.3337, -2.288), (0.1172, 0.6232, 1.644), (0.5983, 0.2102, 1.644), (0.4812, -0.4131, 1.644), (-0.1172, -0.6232, 1.644), (-0.5983, -0.2102, 1.644), (-0.4812, 0.4131, 1.644)], [], [(0, 1, 3, 2), (2, 3, 5, 4), (4, 5, 7, 6), (6, 7, 9, 8), (3, 1, 24, 25), (8, 9, 11, 10), (10, 11, 1, 0), (6, 8, 16, 15), (17, 12, 18, 23), (2, 4, 14, 13), (8, 10, 17, 16), (0, 2, 13, 12), (4, 6, 15, 14), (10, 0, 12, 17), (18, 19, 20, 21, 22, 23), (15, 16, 22, 21), (13, 14, 20, 19), (16, 17, 23, 22), (14, 15, 21, 20), (12, 13, 19, 18), (25, 24, 29, 28, 27, 26), (7, 5, 26, 27), (1, 11, 29, 24), (9, 7, 27, 28), (5, 3, 25, 26), (11, 9, 28, 29)])
me_cylinder_003.polygons.foreach_set('use_smooth', [True] * 26)
_uv = me_cylinder_003.uv_layers.new(name='UVMap')
_uv.uv.foreach_set('vector', [0.3489, 0.2246, 0.3489, 0.5734, 0.2617, 0.5765, 0.2617, 0.2277, 0.2617, 0.2277, 0.2617, 0.5765, 0.08723, 0.5765, 0.08723, 0.2277, 0.08723, 0.2277, 0.08723, 0.5765, 0.0, 0.5734, 0.0, 0.2246, 0.3489, 0.4631, 0.3489, 0.1143, 0.4361, 0.1112, 0.4361, 0.4601, 0.6978, 0.08723, 0.8489, 0.0, 0.8489, 0.06382, 0.7531, 0.1191, 0.4361, 0.4601, 0.4361, 0.1112, 0.6106, 0.1112, 0.6106, 0.4601, 0.6106, 0.4601, 0.6106, 0.1112, 0.6978, 0.1143, 0.6978, 0.4631, 0.6978, 0.5, 0.7851, 0.3489, 0.8276, 0.4226, 0.7829, 0.5, 0.5681, 0.5833, 0.6127, 0.5849, 0.6127, 0.6877, 0.5681, 0.6861, 0.2617, 0.2277, 0.08723, 0.2277, 0.1298, 0.1044, 0.2191, 0.1044, 0.4361, 0.4601, 0.6106, 0.4601, 0.5681, 0.5833, 0.4787, 0.5833, 0.6978, 0.8022, 0.7851, 0.6511, 0.8276, 0.7248, 0.7829, 0.8022, 0.7851, 0.6511, 0.6978, 0.5, 0.7829, 0.5, 0.8276, 0.5774, 0.7851, 0.9533, 0.6978, 0.8022, 0.7829, 0.8022, 0.8276, 0.8796, 0.1548, 0.8218, 0.0774, 0.8665, 0.0, 0.8218, 2.98e-08, 0.7324, 0.0774, 0.6877, 0.1548, 0.7324, 0.434, 0.5849, 0.4787, 0.5833, 0.4787, 0.6861, 0.434, 0.6877, 0.2191, 0.1044, 0.1298, 0.1044, 0.1298, 0.00157, 0.2191, 0.00157, 0.4787, 0.5833, 0.5681, 0.5833, 0.5681, 0.6861, 0.4787, 0.6861, 0.1298, 0.1044, 0.08508, 0.1028, 0.08508, 0.0, 0.1298, 0.00157, 0.2638, 0.1028, 0.2191, 0.1044, 0.2191, 0.00157, 0.2638, 0.0, 0.7531, 0.1191, 0.8489, 0.06382, 0.9447, 0.1191, 0.9447, 0.2298, 0.8489, 0.2851, 0.7531, 0.2298, 0.8489, 0.3489, 0.6978, 0.2617, 0.7531, 0.2298, 0.8489, 0.2851, 0.8489, 0.0, 1.0, 0.08723, 0.9447, 0.1191, 0.8489, 0.06382, 1.0, 0.2617, 0.8489, 0.3489, 0.8489, 0.2851, 0.9447, 0.2298, 0.08723, 0.5765, 0.2617, 0.5765, 0.2298, 0.6877, 0.1191, 0.6877, 0.6106, 0.1112, 0.4361, 0.1112, 0.4681, 0.0, 0.5787, 0.0])
me_cylinder_003.use_remesh_fix_poles = True
me_cylinder_003.use_remesh_preserve_attributes = False
me_cylinder_003.use_mirror_vertex_groups = False
me_cylinder_003.update()
me_cube_018 = bpy.data.meshes.new('Cube.018')
me_cube_018.from_pydata([(-1.246, -0.6695, -1.0), (-1.246, -0.6695, 1.0), (-0.6695, 1.246, -1.0), (-0.6695, 1.246, 1.0), (0.6695, -1.246, -1.0), (0.6695, -1.246, 1.0), (1.246, 0.6695, -1.0), (1.246, 0.6695, 1.0)], [], [(0, 1, 3, 2), (2, 3, 7, 6), (6, 7, 5, 4), (4, 5, 1, 0)])
me_cube_018.polygons.foreach_set('use_smooth', [True] * 4)
_uv = me_cube_018.uv_layers.new(name='UVMap')
_uv.uv.foreach_set('vector', [0.2488, 0.7535, 0.2094, 0.7535, 0.2094, 0.7141, 0.2488, 0.7141, 0.1701, 0.7471, 0.1307, 0.7471, 0.1307, 0.7077, 0.1701, 0.7077, 0.2094, 0.7535, 0.1701, 0.7535, 0.1701, 0.7141, 0.2094, 0.7141, 0.581, 0.7555, 0.5417, 0.7555, 0.5417, 0.7162, 0.581, 0.7162])
me_cube_018.use_remesh_fix_poles = True
me_cube_018.use_remesh_preserve_attributes = False
me_cube_018.use_mirror_vertex_groups = False
me_cube_018.update()
me_cube_019 = bpy.data.meshes.new('Cube.019')
me_cube_019.from_pydata([(-1.255, -0.6783, 1.0), (0.6604, -1.237, -1.0), (1.255, 0.6783, -1.0), (-2.649, -4.069, -3.447), (-2.649, -4.069, -1.447), (-0.1464, -4.799, 0.57), (-0.1464, -4.799, 2.57), (-2.091, -6.48, -3.447), (-2.091, -6.48, -1.447), (-1.207, -7.255, 0.57), (-1.207, -7.255, 2.57), (1.255, 0.6783, 1.0), (0.6604, -1.237, 1.0), (-0.6604, 1.237, -1.0), (-0.6604, 1.237, 1.0), (-1.255, -0.6783, -1.0), (2.649, 4.069, -3.447), (2.649, 4.069, -1.447), (0.1464, 4.799, 0.57), (0.1464, 4.799, 2.57), (2.091, 6.48, -3.447), (2.091, 6.48, -1.447), (1.207, 7.255, 0.57), (1.207, 7.255, 2.57)], [], [(15, 0, 14, 13), (13, 14, 11, 2), (2, 11, 12, 1), (0, 15, 3, 4), (13, 2, 1, 15), (11, 14, 0, 12), (4, 3, 7, 8), (15, 1, 5, 3), (12, 0, 4, 6), (1, 12, 6, 5), (9, 10, 8, 7), (6, 4, 8, 10), (5, 6, 10, 9), (3, 5, 9, 7), (1, 12, 0, 15), (11, 2, 16, 17), (17, 16, 20, 21), (2, 13, 18, 16), (14, 11, 17, 19), (13, 14, 19, 18), (22, 23, 21, 20), (19, 17, 21, 23), (18, 19, 23, 22), (16, 18, 22, 20)])
me_cube_019.polygons.foreach_set('use_smooth', [True] * 24)
_uv = me_cube_019.uv_layers.new(name='UVMap')
_uv.uv.foreach_set('vector', [0.5606, 0.4577, 0.4698, 0.4738, 0.4613, 0.3606, 0.5522, 0.3445, 0.8391, 0.6278, 0.8391, 0.7421, 0.7278, 0.7421, 0.7278, 0.6278, 0.1369, 0.3597, 0.2493, 0.3639, 0.2471, 0.4779, 0.1347, 0.4737, 0.4698, 0.4738, 0.5606, 0.4577, 0.6758, 0.643, 0.585, 0.6591, 0.5522, 0.3445, 0.6207, 0.35, 0.6292, 0.4632, 0.5606, 0.4577, 0.8979, 0.4573, 0.8294, 0.4634, 0.8368, 0.3501, 0.9053, 0.344, 0.585, 0.6591, 0.6758, 0.643, 0.7278, 0.7683, 0.6369, 0.7844, 0.1551, 0.4648, 0.1347, 0.4737, 0.216, 0.6856, 0.01684, 0.6655, 0.9053, 0.344, 0.8368, 0.3501, 0.7278, 0.1264, 1.0, 0.1491, 0.1347, 0.4737, 0.2471, 0.4779, 0.3285, 0.6898, 0.216, 0.6856, 0.8391, 0.7377, 0.8705, 0.6278, 0.8705, 0.8666, 0.8391, 0.9765, 1.0, 0.1491, 0.7278, 0.1264, 0.7786, 0.00067, 1.0, 0.0, 0.216, 0.6856, 0.3285, 0.6898, 0.3285, 0.8394, 0.216, 0.8352, 0.01684, 0.6655, 0.216, 0.6856, 0.216, 0.8352, 0.001725, 0.7938, 0.8391, 0.7421, 0.8391, 0.8565, 0.7278, 0.8565, 0.7278, 0.7421, 0.2493, 0.3639, 0.1369, 0.3597, 0.0, 0.1487, 0.1124, 0.1529, 0.1124, 0.1529, 0.0, 0.1487, 0.01512, 0.0204, 0.1276, 0.0246, 0.6207, 0.35, 0.5522, 0.3445, 0.4557, 0.1505, 0.7278, 0.1253, 0.2697, 0.355, 0.2493, 0.3639, 0.1124, 0.1529, 0.3649, 0.1497, 0.5522, 0.3445, 0.4613, 0.3606, 0.3649, 0.1666, 0.4557, 0.1505, 0.8705, 0.7377, 0.9019, 0.6278, 0.9019, 0.8666, 0.8705, 0.9765, 0.3649, 0.1497, 0.1124, 0.1529, 0.1276, 0.0246, 0.3649, 0.0, 0.7278, 0.4634, 0.8187, 0.4787, 0.8187, 0.6278, 0.7278, 0.6126, 0.7278, 0.1253, 0.4557, 0.1505, 0.4544, 0.001328, 0.6758, 0.0])
me_cube_019.use_remesh_fix_poles = True
me_cube_019.use_remesh_preserve_attributes = False
me_cube_019.use_mirror_vertex_groups = False
me_cube_019.update()
me_circle_003 = bpy.data.meshes.new('Circle.003')
me_circle_003.from_pydata([(-1.561, 0.6199, -0.1633), (-1.629, 0.7002, -0.2242), (-1.629, 0.7002, 0.2242), (-1.561, 0.6199, 0.3256), (0.7947, -1.586, -0.2242), (0.7105, -1.522, -0.1633), (0.7105, -1.522, 0.3256), (0.7947, -1.586, 0.2242), (0.7266, 1.258, -0.1633), (0.273, 1.439, -0.1633), (0.2699, 1.543, -0.2242), (0.7234, 1.369, -0.2242), (0.2699, 1.543, 0.2242), (0.7234, 1.369, 0.2242), (0.273, 1.439, 0.3256), (0.7266, 1.258, 0.3256), (-0.385, 1.421, -0.1633), (-0.8301, 1.249, -0.1633), (-0.8687, 1.349, -0.2242), (-0.4237, 1.521, -0.2242), (-0.8687, 1.349, 0.2242), (-0.4237, 1.521, 0.2242), (-0.8301, 1.249, 0.3256), (-0.385, 1.421, 0.3256), (1.542, -0.3333, -0.2242), (1.398, -0.788, -0.2242), (1.296, -0.7553, -0.1633), (1.442, -0.3012, -0.1633), (1.296, -0.7553, 0.3256), (1.442, -0.3012, 0.3256), (1.398, -0.788, 0.2242), (1.542, -0.3333, 0.2242), (1.318, 0.8486, -0.2242), (1.52, 0.4238, -0.2242), (1.423, 0.3803, -0.1633), (1.226, 0.8071, -0.1633), (1.423, 0.3803, 0.3256), (1.226, 0.8071, 0.3256), (1.52, 0.4238, 0.2242), (1.318, 0.8486, 0.2242), (0.1052, -0.2105, -1.059), (0.1923, 0.0723, -1.065), (0.2117, 0.06522, -1.126), (0.125, -0.2177, -1.122), (0.05124, 0.1372, -1.079), (-0.1984, 0.06324, -1.069), (-0.2068, 0.08475, -1.123), (0.04284, 0.1587, -1.133), (-0.07059, 0.1553, -1.049), (-0.06312, 0.1057, -1.032), (0.1709, -0.1069, -1.071), (0.2075, -0.09075, -1.098)], [], [(23, 14, 12, 21), (1, 18, 17, 0), (21, 12, 10, 19), (3, 2, 1, 0), (7, 6, 5, 4), (8, 35, 37, 15), (13, 39, 32, 11), (15, 37, 39, 13), (19, 10, 9, 16), (0, 17, 22, 3), (3, 22, 20, 2), (34, 33, 24, 27), (2, 20, 18, 1), (33, 38, 31, 24), (38, 36, 29, 31), (26, 25, 4, 5), (25, 30, 7, 4), (28, 26, 5, 6), (30, 28, 6, 7), (36, 34, 27, 29), (16, 9, 14, 23), (9, 10, 11, 8), (10, 12, 13, 11), (12, 14, 15, 13), (14, 9, 8, 15), (19, 16, 44, 47), (18, 20, 21, 19), (20, 22, 23, 21), (22, 17, 16, 23), (24, 25, 43, 42), (29, 27, 26, 28), (31, 29, 28, 30), (24, 31, 30, 25), (35, 32, 33, 34), (37, 35, 34, 36), (39, 37, 36, 38), (32, 39, 38, 33), (32, 35, 50, 51), (41, 42, 43, 40), (26, 27, 41, 40), (25, 26, 40, 43), (27, 24, 42, 41), (45, 46, 47, 44), (17, 18, 46, 45), (18, 19, 47, 46), (16, 17, 45, 44), (48, 51, 50, 49), (11, 32, 51, 48), (35, 8, 49, 50), (8, 11, 48, 49)])
me_circle_003.polygons.foreach_set('use_smooth', [True] * 50)
_uv = me_circle_003.uv_layers.new(name='UVMap')
_uv.uv.foreach_set('vector', [0.1062, 0.3834, 0.1378, 0.5286, 0.102, 0.5333, 0.06938, 0.3798, 0.6826, 0.4195, 0.6826, 0.6547, 0.6639, 0.6544, 0.6628, 0.4277, 0.06938, 0.3798, 0.102, 0.5333, 0.03266, 0.5062, 0.0, 0.3527, 0.5178, 0.9586, 0.4915, 0.9332, 0.4915, 0.8205, 0.5178, 0.8358, 0.5178, 0.8461, 0.5427, 0.8205, 0.5427, 0.9434, 0.5178, 0.9588, 0.6846, 0.5045, 0.6834, 0.3419, 0.8062, 0.3414, 0.8074, 0.5041, 0.3783, 0.5642, 0.3777, 0.3841, 0.4904, 0.3841, 0.4909, 0.5642, 0.3529, 0.5383, 0.3524, 0.384, 0.3777, 0.3841, 0.3783, 0.5642, 0.1964, 0.2727, 0.202, 0.1015, 0.2207, 0.1066, 0.2152, 0.2689, 0.2307, 0.6014, 0.2168, 0.3875, 0.3385, 0.3883, 0.3524, 0.6022, 0.1964, 0.03941, 0.1153, 0.2676, 0.07853, 0.264, 0.1618, 0.02711, 0.9286, 0.1689, 0.9056, 0.1656, 0.936, 0.0, 0.9563, 0.01991, 0.1618, 0.02711, 0.07853, 0.264, 0.009153, 0.2369, 0.0924, 0.0, 0.4904, 0.266, 0.3777, 0.266, 0.3783, 0.08973, 0.4909, 0.08976, 0.8772, 0.0, 0.9056, 0.01358, 0.8478, 0.156, 0.8128, 0.1581, 0.9067, 0.2783, 0.9352, 0.2736, 0.9352, 0.5026, 0.9056, 0.4993, 0.3524, 0.6503, 0.4633, 0.663, 0.4633, 0.856, 0.3524, 0.8434, 0.1796, 0.8537, 0.09905, 0.8639, 0.09905, 0.6231, 0.1796, 0.6129, 0.8074, 0.2714, 0.8429, 0.2694, 0.9056, 0.4999, 0.8714, 0.5106, 0.8059, 0.2243, 0.6831, 0.2247, 0.6837, 0.07733, 0.8065, 0.07685, 0.2152, 0.2689, 0.2207, 0.1066, 0.3424, 0.1075, 0.3369, 0.2697, 0.2207, 0.1066, 0.202, 0.1015, 0.2119, 0.0, 0.2307, 0.005511, 0.4915, 0.6503, 0.3788, 0.6503, 0.3783, 0.5642, 0.4909, 0.5642, 0.102, 0.5333, 0.1378, 0.5286, 0.1964, 0.6075, 0.1593, 0.6129, 0.3424, 0.1075, 0.2207, 0.1066, 0.2307, 0.005511, 0.3524, 0.006339, 0.6628, 0.8462, 0.6355, 0.8317, 0.6483, 0.4218, 0.6628, 0.4195, 0.009153, 0.2369, 0.07853, 0.264, 0.06938, 0.3798, 0.0, 0.3527, 0.07853, 0.264, 0.1153, 0.2676, 0.1062, 0.3834, 0.06938, 0.3798, 0.3385, 0.3883, 0.2168, 0.3875, 0.2152, 0.2689, 0.3369, 0.2697, 0.09905, 0.9852, 0.0, 0.947, 0.0379, 0.6129, 0.09905, 0.6357, 0.8065, 0.07685, 0.6837, 0.07733, 0.6846, 0.0004789, 0.8074, 0.0, 0.8128, 0.1581, 0.8478, 0.156, 0.8429, 0.2694, 0.8074, 0.2714, 0.4909, 0.08976, 0.3783, 0.08973, 0.3788, 0.0, 0.4915, 2.635e-05, 0.9563, 0.2736, 0.9344, 0.2702, 0.9056, 0.1656, 0.9286, 0.1689, 0.8062, 0.3414, 0.6834, 0.3419, 0.6831, 0.2247, 0.8059, 0.2243, 0.3777, 0.3841, 0.3524, 0.384, 0.3524, 0.2659, 0.3777, 0.266, 0.4904, 0.3841, 0.3777, 0.3841, 0.3777, 0.266, 0.4904, 0.266, 0.98, 0.8936, 0.9536, 0.8803, 0.969, 0.5106, 0.98, 0.5155, 0.6788, 0.7067, 0.663, 0.7032, 0.6628, 0.6547, 0.6788, 0.6582, 0.31, 1.0, 0.1964, 1.0, 0.2098, 0.6022, 0.2804, 0.6039, 0.9817, 0.3769, 0.9563, 0.3686, 0.9673, 0.006901, 0.9817, 0.0, 0.4633, 0.6519, 0.4865, 0.6503, 0.4865, 0.9724, 0.473, 0.9639, 0.1796, 0.6132, 0.1938, 0.6129, 0.1938, 0.6783, 0.1796, 0.6785, 0.9265, 0.5247, 0.9536, 0.5106, 0.9536, 0.9331, 0.9391, 0.9308, 0.7999, 0.9288, 0.6831, 0.9288, 0.7088, 0.5045, 0.7724, 0.5103, 0.9265, 0.9209, 0.8074, 0.9209, 0.8505, 0.5163, 0.9151, 0.5106, 0.3524, 0.6022, 0.3524, 0.6927, 0.3458, 0.6902, 0.3466, 0.613, 0.6831, 0.4195, 0.4915, 0.4195, 0.5301, 0.0, 0.623, 0.005465, 0.6355, 0.8005, 0.4915, 0.8205, 0.5631, 0.4312, 0.6355, 0.4195, 0.31, 0.6152, 0.3391, 0.6022, 0.3391, 0.9636, 0.3273, 0.9685])
me_circle_003.use_remesh_fix_poles = True
me_circle_003.use_remesh_preserve_attributes = False
me_circle_003.use_mirror_vertex_groups = False
me_circle_003.update()
me_cube_020 = bpy.data.meshes.new('Cube.020')
me_cube_020.from_pydata([(39.13, 0.7514, -1.0), (39.13, 0.7514, 1.0), (67.4, 1.583, -1.0), (67.4, 1.583, 1.0), (40.51, 0.7063, -1.0), (40.51, 0.7063, 1.0), (68.78, 1.538, -1.0), (68.78, 1.538, 1.0)], [], [(0, 1, 3, 2), (6, 7, 5, 4), (2, 6, 4, 0), (7, 3, 1, 5)])
me_cube_020.polygons.foreach_set('use_smooth', [True] * 4)
_uv = me_cube_020.uv_layers.new(name='UVMap')
_uv.uv.foreach_set('vector', [0.5023, 0.0, 0.5417, 0.0, 0.5417, 0.5564, 0.5023, 0.5564, 0.581, 0.0, 0.6204, 0.0, 0.6204, 0.5564, 0.581, 0.5564, 0.9933, 0.02701, 0.995, 0.0, 0.995, 0.5564, 0.9933, 0.5834, 0.9983, 0.5834, 0.9966, 0.5564, 0.9966, 0.0, 0.9983, 0.02701])
me_cube_020.use_remesh_fix_poles = True
me_cube_020.use_remesh_preserve_attributes = False
me_cube_020.use_mirror_vertex_groups = False
me_cube_020.update()
me_cube_021 = bpy.data.meshes.new('Cube.021')
me_cube_021.from_pydata([(44.3, 0.5983, -1.0), (44.3, 0.5983, 1.0), (69.05, 1.532, -1.0), (69.05, 1.532, 1.0), (45.84, 0.5588, -1.0), (45.84, 0.5588, 1.0), (70.6, 1.492, -1.0), (70.6, 1.492, 1.0)], [], [(0, 1, 3, 2), (6, 7, 5, 4), (2, 6, 4, 0), (7, 3, 1, 5)])
me_cube_021.polygons.foreach_set('use_smooth', [True] * 4)
_uv = me_cube_021.uv_layers.new(name='UVMap')
_uv.uv.foreach_set('vector', [0.07601, 0.9415, 0.0, 0.9415, 0.0, 0.0, 0.07601, 0.0, 0.152, 0.9414, 0.07601, 0.9414, 0.07601, 0.0, 0.152, 0.0, 0.1557, 0.9415, 0.152, 1.0, 0.152, 0.05855, 0.1557, 0.0, 0.1557, 0.0, 0.1594, 0.05855, 0.1594, 1.0, 0.1557, 0.9415])
me_cube_021.use_remesh_fix_poles = True
me_cube_021.use_remesh_preserve_attributes = False
me_cube_021.use_mirror_vertex_groups = False
me_cube_021.update()
me_cylinder_004 = bpy.data.meshes.new('Cylinder.004')
me_cylinder_004.from_pydata([(0.1847, 0.9828, -1.0), (0.1847, 0.9828, 1.0), (0.9435, 0.3314, -1.0), (0.9435, 0.3314, 1.0), (0.7587, -0.6514, -1.0), (0.7587, -0.6514, 1.0), (-0.1847, -0.9828, -1.0), (-0.1847, -0.9828, 1.0), (-0.9435, -0.3314, -1.0), (-0.9435, -0.3314, 1.0), (-0.7587, 0.6514, -1.0), (-0.7587, 0.6514, 1.0), (0.09464, 0.5035, -1.698), (0.4833, 0.1698, -1.698), (0.3887, -0.3337, -1.698), (-0.09464, -0.5035, -1.698), (-0.4833, -0.1698, -1.698), (-0.3887, 0.3337, -1.698), (0.09464, 0.5035, -2.288), (0.4833, 0.1698, -2.288), (0.3887, -0.3337, -2.288), (-0.09464, -0.5035, -2.288), (-0.4833, -0.1698, -2.288), (-0.3887, 0.3337, -2.288), (0.1172, 0.6232, 1.644), (0.5983, 0.2102, 1.644), (0.4812, -0.4131, 1.644), (-0.1172, -0.6232, 1.644), (-0.5983, -0.2102, 1.644), (-0.4812, 0.4131, 1.644)], [], [(0, 1, 3, 2), (2, 3, 5, 4), (4, 5, 7, 6), (6, 7, 9, 8), (3, 1, 24, 25), (8, 9, 11, 10), (10, 11, 1, 0), (6, 8, 16, 15), (17, 12, 18, 23), (2, 4, 14, 13), (8, 10, 17, 16), (0, 2, 13, 12), (4, 6, 15, 14), (10, 0, 12, 17), (18, 19, 20, 21, 22, 23), (15, 16, 22, 21), (13, 14, 20, 19), (16, 17, 23, 22), (14, 15, 21, 20), (12, 13, 19, 18), (25, 24, 29, 28, 27, 26), (7, 5, 26, 27), (1, 11, 29, 24), (9, 7, 27, 28), (5, 3, 25, 26), (11, 9, 28, 29)])
me_cylinder_004.polygons.foreach_set('use_smooth', [True] * 26)
_uv = me_cylinder_004.uv_layers.new(name='UVMap')
_uv.uv.foreach_set('vector', [0.3489, 0.2246, 0.3489, 0.5734, 0.2617, 0.5765, 0.2617, 0.2277, 0.2617, 0.2277, 0.2617, 0.5765, 0.08723, 0.5765, 0.08723, 0.2277, 0.08723, 0.2277, 0.08723, 0.5765, 0.0, 0.5734, 0.0, 0.2246, 0.3489, 0.4631, 0.3489, 0.1143, 0.4361, 0.1112, 0.4361, 0.4601, 0.6978, 0.08723, 0.8489, 0.0, 0.8489, 0.06382, 0.7531, 0.1191, 0.4361, 0.4601, 0.4361, 0.1112, 0.6106, 0.1112, 0.6106, 0.4601, 0.6106, 0.4601, 0.6106, 0.1112, 0.6978, 0.1143, 0.6978, 0.4631, 0.6978, 0.5, 0.7851, 0.3489, 0.8276, 0.4226, 0.7829, 0.5, 0.5681, 0.5833, 0.6127, 0.5849, 0.6127, 0.6877, 0.5681, 0.6861, 0.2617, 0.2277, 0.08723, 0.2277, 0.1298, 0.1044, 0.2191, 0.1044, 0.4361, 0.4601, 0.6106, 0.4601, 0.5681, 0.5833, 0.4787, 0.5833, 0.6978, 0.8022, 0.7851, 0.6511, 0.8276, 0.7248, 0.7829, 0.8022, 0.7851, 0.6511, 0.6978, 0.5, 0.7829, 0.5, 0.8276, 0.5774, 0.7851, 0.9533, 0.6978, 0.8022, 0.7829, 0.8022, 0.8276, 0.8796, 0.1548, 0.8218, 0.0774, 0.8665, 0.0, 0.8218, 2.98e-08, 0.7324, 0.0774, 0.6877, 0.1548, 0.7324, 0.434, 0.5849, 0.4787, 0.5833, 0.4787, 0.6861, 0.434, 0.6877, 0.2191, 0.1044, 0.1298, 0.1044, 0.1298, 0.00157, 0.2191, 0.00157, 0.4787, 0.5833, 0.5681, 0.5833, 0.5681, 0.6861, 0.4787, 0.6861, 0.1298, 0.1044, 0.08508, 0.1028, 0.08508, 0.0, 0.1298, 0.00157, 0.2638, 0.1028, 0.2191, 0.1044, 0.2191, 0.00157, 0.2638, 0.0, 0.7531, 0.1191, 0.8489, 0.06382, 0.9447, 0.1191, 0.9447, 0.2298, 0.8489, 0.2851, 0.7531, 0.2298, 0.8489, 0.3489, 0.6978, 0.2617, 0.7531, 0.2298, 0.8489, 0.2851, 0.8489, 0.0, 1.0, 0.08723, 0.9447, 0.1191, 0.8489, 0.06382, 1.0, 0.2617, 0.8489, 0.3489, 0.8489, 0.2851, 0.9447, 0.2298, 0.08723, 0.5765, 0.2617, 0.5765, 0.2298, 0.6877, 0.1191, 0.6877, 0.6106, 0.1112, 0.4361, 0.1112, 0.4681, 0.0, 0.5787, 0.0])
me_cylinder_004.use_remesh_fix_poles = True
me_cylinder_004.use_remesh_preserve_attributes = False
me_cylinder_004.use_mirror_vertex_groups = False
me_cylinder_004.update()
me_cube_022 = bpy.data.meshes.new('Cube.022')
me_cube_022.from_pydata([(-1.246, -0.6695, -1.0), (-1.246, -0.6695, 1.0), (-0.6695, 1.246, -1.0), (-0.6695, 1.246, 1.0), (0.6695, -1.246, -1.0), (0.6695, -1.246, 1.0), (1.246, 0.6695, -1.0), (1.246, 0.6695, 1.0)], [], [(0, 1, 3, 2), (2, 3, 7, 6), (6, 7, 5, 4), (4, 5, 1, 0)])
me_cube_022.polygons.foreach_set('use_smooth', [True] * 4)
_uv = me_cube_022.uv_layers.new(name='UVMap')
_uv.uv.foreach_set('vector', [0.5417, 0.7555, 0.5023, 0.7555, 0.5023, 0.7162, 0.5417, 0.7162, 0.6749, 0.7553, 0.6355, 0.7553, 0.6355, 0.716, 0.6749, 0.716, 0.6355, 0.7553, 0.5962, 0.7553, 0.5962, 0.716, 0.6355, 0.716, 0.2881, 0.7535, 0.2488, 0.7535, 0.2488, 0.7141, 0.2881, 0.7141])
me_cube_022.use_remesh_fix_poles = True
me_cube_022.use_remesh_preserve_attributes = False
me_cube_022.use_mirror_vertex_groups = False
me_cube_022.update()
me_cube_023 = bpy.data.meshes.new('Cube.023')
me_cube_023.from_pydata([(-1.255, -0.6783, 1.0), (0.6604, -1.237, -1.0), (1.255, 0.6783, -1.0), (-2.649, -4.069, -3.447), (-2.649, -4.069, -1.447), (-0.1464, -4.799, 0.57), (-0.1464, -4.799, 2.57), (-2.091, -6.48, -3.447), (-2.091, -6.48, -1.447), (-1.207, -7.255, 0.57), (-1.207, -7.255, 2.57), (1.255, 0.6783, 1.0), (0.6604, -1.237, 1.0), (-0.6604, 1.237, -1.0), (-0.6604, 1.237, 1.0), (-1.255, -0.6783, -1.0), (2.649, 4.069, -3.447), (2.649, 4.069, -1.447), (0.1464, 4.799, 0.57), (0.1464, 4.799, 2.57), (2.091, 6.48, -3.447), (2.091, 6.48, -1.447), (1.207, 7.255, 0.57), (1.207, 7.255, 2.57)], [], [(15, 0, 14, 13), (13, 14, 11, 2), (2, 11, 12, 1), (0, 15, 3, 4), (13, 2, 1, 15), (11, 14, 0, 12), (4, 3, 7, 8), (15, 1, 5, 3), (12, 0, 4, 6), (1, 12, 6, 5), (9, 10, 8, 7), (6, 4, 8, 10), (5, 6, 10, 9), (3, 5, 9, 7), (1, 12, 0, 15), (11, 2, 16, 17), (17, 16, 20, 21), (2, 13, 18, 16), (14, 11, 17, 19), (13, 14, 19, 18), (22, 23, 21, 20), (19, 17, 21, 23), (18, 19, 23, 22), (16, 18, 22, 20)])
me_cube_023.polygons.foreach_set('use_smooth', [True] * 24)
_uv = me_cube_023.uv_layers.new(name='UVMap')
_uv.uv.foreach_set('vector', [0.5606, 0.4577, 0.4698, 0.4738, 0.4613, 0.3606, 0.5522, 0.3445, 0.8391, 0.6278, 0.8391, 0.7421, 0.7278, 0.7421, 0.7278, 0.6278, 0.1369, 0.3597, 0.2493, 0.3639, 0.2471, 0.4779, 0.1347, 0.4737, 0.4698, 0.4738, 0.5606, 0.4577, 0.6758, 0.643, 0.585, 0.6591, 0.5522, 0.3445, 0.6207, 0.35, 0.6292, 0.4632, 0.5606, 0.4577, 0.8979, 0.4573, 0.8294, 0.4634, 0.8368, 0.3501, 0.9053, 0.344, 0.585, 0.6591, 0.6758, 0.643, 0.7278, 0.7683, 0.6369, 0.7844, 0.1551, 0.4648, 0.1347, 0.4737, 0.216, 0.6856, 0.01684, 0.6655, 0.9053, 0.344, 0.8368, 0.3501, 0.7278, 0.1264, 1.0, 0.1491, 0.1347, 0.4737, 0.2471, 0.4779, 0.3285, 0.6898, 0.216, 0.6856, 0.8391, 0.7377, 0.8705, 0.6278, 0.8705, 0.8666, 0.8391, 0.9765, 1.0, 0.1491, 0.7278, 0.1264, 0.7786, 0.00067, 1.0, 0.0, 0.216, 0.6856, 0.3285, 0.6898, 0.3285, 0.8394, 0.216, 0.8352, 0.01684, 0.6655, 0.216, 0.6856, 0.216, 0.8352, 0.001725, 0.7938, 0.8391, 0.7421, 0.8391, 0.8565, 0.7278, 0.8565, 0.7278, 0.7421, 0.2493, 0.3639, 0.1369, 0.3597, 0.0, 0.1487, 0.1124, 0.1529, 0.1124, 0.1529, 0.0, 0.1487, 0.01512, 0.0204, 0.1276, 0.0246, 0.6207, 0.35, 0.5522, 0.3445, 0.4557, 0.1505, 0.7278, 0.1253, 0.2697, 0.355, 0.2493, 0.3639, 0.1124, 0.1529, 0.3649, 0.1497, 0.5522, 0.3445, 0.4613, 0.3606, 0.3649, 0.1666, 0.4557, 0.1505, 0.8705, 0.7377, 0.9019, 0.6278, 0.9019, 0.8666, 0.8705, 0.9765, 0.3649, 0.1497, 0.1124, 0.1529, 0.1276, 0.0246, 0.3649, 0.0, 0.7278, 0.4634, 0.8187, 0.4787, 0.8187, 0.6278, 0.7278, 0.6126, 0.7278, 0.1253, 0.4557, 0.1505, 0.4544, 0.001328, 0.6758, 0.0])
me_cube_023.use_remesh_fix_poles = True
me_cube_023.use_remesh_preserve_attributes = False
me_cube_023.use_mirror_vertex_groups = False
me_cube_023.update()
me_circle_004 = bpy.data.meshes.new('Circle.004')
me_circle_004.from_pydata([(-1.561, 0.6199, -0.1633), (-1.629, 0.7002, -0.2242), (-1.629, 0.7002, 0.2242), (-1.561, 0.6199, 0.3256), (0.7947, -1.586, -0.2242), (0.7105, -1.522, -0.1633), (0.7105, -1.522, 0.3256), (0.7947, -1.586, 0.2242), (0.7266, 1.258, -0.1633), (0.273, 1.439, -0.1633), (0.2699, 1.543, -0.2242), (0.7234, 1.369, -0.2242), (0.2699, 1.543, 0.2242), (0.7234, 1.369, 0.2242), (0.273, 1.439, 0.3256), (0.7266, 1.258, 0.3256), (-0.385, 1.421, -0.1633), (-0.8301, 1.249, -0.1633), (-0.8687, 1.349, -0.2242), (-0.4237, 1.521, -0.2242), (-0.8687, 1.349, 0.2242), (-0.4237, 1.521, 0.2242), (-0.8301, 1.249, 0.3256), (-0.385, 1.421, 0.3256), (1.542, -0.3333, -0.2242), (1.398, -0.788, -0.2242), (1.296, -0.7553, -0.1633), (1.442, -0.3012, -0.1633), (1.296, -0.7553, 0.3256), (1.442, -0.3012, 0.3256), (1.398, -0.788, 0.2242), (1.542, -0.3333, 0.2242), (1.318, 0.8486, -0.2242), (1.52, 0.4238, -0.2242), (1.423, 0.3803, -0.1633), (1.226, 0.8071, -0.1633), (1.423, 0.3803, 0.3256), (1.226, 0.8071, 0.3256), (1.52, 0.4238, 0.2242), (1.318, 0.8486, 0.2242), (0.1052, -0.2105, -1.059), (0.1923, 0.0723, -1.065), (0.2117, 0.06522, -1.126), (0.125, -0.2177, -1.122), (0.05124, 0.1372, -1.079), (-0.1984, 0.06324, -1.069), (-0.2068, 0.08475, -1.123), (0.04284, 0.1587, -1.133), (-0.07059, 0.1553, -1.049), (-0.06312, 0.1057, -1.032), (0.1709, -0.1069, -1.071), (0.2075, -0.09075, -1.098)], [], [(23, 14, 12, 21), (1, 18, 17, 0), (21, 12, 10, 19), (3, 2, 1, 0), (7, 6, 5, 4), (8, 35, 37, 15), (13, 39, 32, 11), (15, 37, 39, 13), (19, 10, 9, 16), (0, 17, 22, 3), (3, 22, 20, 2), (34, 33, 24, 27), (2, 20, 18, 1), (33, 38, 31, 24), (38, 36, 29, 31), (26, 25, 4, 5), (25, 30, 7, 4), (28, 26, 5, 6), (30, 28, 6, 7), (36, 34, 27, 29), (16, 9, 14, 23), (9, 10, 11, 8), (10, 12, 13, 11), (12, 14, 15, 13), (14, 9, 8, 15), (19, 16, 44, 47), (18, 20, 21, 19), (20, 22, 23, 21), (22, 17, 16, 23), (24, 25, 43, 42), (29, 27, 26, 28), (31, 29, 28, 30), (24, 31, 30, 25), (35, 32, 33, 34), (37, 35, 34, 36), (39, 37, 36, 38), (32, 39, 38, 33), (32, 35, 50, 51), (41, 42, 43, 40), (26, 27, 41, 40), (25, 26, 40, 43), (27, 24, 42, 41), (45, 46, 47, 44), (17, 18, 46, 45), (18, 19, 47, 46), (16, 17, 45, 44), (48, 51, 50, 49), (11, 32, 51, 48), (35, 8, 49, 50), (8, 11, 48, 49)])
me_circle_004.polygons.foreach_set('use_smooth', [True] * 50)
_uv = me_circle_004.uv_layers.new(name='UVMap')
_uv.uv.foreach_set('vector', [0.1062, 0.3834, 0.1378, 0.5286, 0.102, 0.5333, 0.06938, 0.3798, 0.6826, 0.4195, 0.6826, 0.6547, 0.6639, 0.6544, 0.6628, 0.4277, 0.06938, 0.3798, 0.102, 0.5333, 0.03266, 0.5062, 0.0, 0.3527, 0.5178, 0.9586, 0.4915, 0.9332, 0.4915, 0.8205, 0.5178, 0.8358, 0.5178, 0.8461, 0.5427, 0.8205, 0.5427, 0.9434, 0.5178, 0.9588, 0.6846, 0.5045, 0.6834, 0.3419, 0.8062, 0.3414, 0.8074, 0.5041, 0.3783, 0.5642, 0.3777, 0.3841, 0.4904, 0.3841, 0.4909, 0.5642, 0.3529, 0.5383, 0.3524, 0.384, 0.3777, 0.3841, 0.3783, 0.5642, 0.1964, 0.2727, 0.202, 0.1015, 0.2207, 0.1066, 0.2152, 0.2689, 0.2307, 0.6014, 0.2168, 0.3875, 0.3385, 0.3883, 0.3524, 0.6022, 0.1964, 0.03941, 0.1153, 0.2676, 0.07853, 0.264, 0.1618, 0.02711, 0.9286, 0.1689, 0.9056, 0.1656, 0.936, 0.0, 0.9563, 0.01991, 0.1618, 0.02711, 0.07853, 0.264, 0.009153, 0.2369, 0.0924, 0.0, 0.4904, 0.266, 0.3777, 0.266, 0.3783, 0.08973, 0.4909, 0.08976, 0.8772, 0.0, 0.9056, 0.01358, 0.8478, 0.156, 0.8128, 0.1581, 0.9067, 0.2783, 0.9352, 0.2736, 0.9352, 0.5026, 0.9056, 0.4993, 0.3524, 0.6503, 0.4633, 0.663, 0.4633, 0.856, 0.3524, 0.8434, 0.1796, 0.8537, 0.09905, 0.8639, 0.09905, 0.6231, 0.1796, 0.6129, 0.8074, 0.2714, 0.8429, 0.2694, 0.9056, 0.4999, 0.8714, 0.5106, 0.8059, 0.2243, 0.6831, 0.2247, 0.6837, 0.07733, 0.8065, 0.07685, 0.2152, 0.2689, 0.2207, 0.1066, 0.3424, 0.1075, 0.3369, 0.2697, 0.2207, 0.1066, 0.202, 0.1015, 0.2119, 0.0, 0.2307, 0.005511, 0.4915, 0.6503, 0.3788, 0.6503, 0.3783, 0.5642, 0.4909, 0.5642, 0.102, 0.5333, 0.1378, 0.5286, 0.1964, 0.6075, 0.1593, 0.6129, 0.3424, 0.1075, 0.2207, 0.1066, 0.2307, 0.005511, 0.3524, 0.006339, 0.6628, 0.8462, 0.6355, 0.8317, 0.6483, 0.4218, 0.6628, 0.4195, 0.009153, 0.2369, 0.07853, 0.264, 0.06938, 0.3798, 0.0, 0.3527, 0.07853, 0.264, 0.1153, 0.2676, 0.1062, 0.3834, 0.06938, 0.3798, 0.3385, 0.3883, 0.2168, 0.3875, 0.2152, 0.2689, 0.3369, 0.2697, 0.09905, 0.9852, 0.0, 0.947, 0.0379, 0.6129, 0.09905, 0.6357, 0.8065, 0.07685, 0.6837, 0.07733, 0.6846, 0.0004789, 0.8074, 0.0, 0.8128, 0.1581, 0.8478, 0.156, 0.8429, 0.2694, 0.8074, 0.2714, 0.4909, 0.08976, 0.3783, 0.08973, 0.3788, 0.0, 0.4915, 2.635e-05, 0.9563, 0.2736, 0.9344, 0.2702, 0.9056, 0.1656, 0.9286, 0.1689, 0.8062, 0.3414, 0.6834, 0.3419, 0.6831, 0.2247, 0.8059, 0.2243, 0.3777, 0.3841, 0.3524, 0.384, 0.3524, 0.2659, 0.3777, 0.266, 0.4904, 0.3841, 0.3777, 0.3841, 0.3777, 0.266, 0.4904, 0.266, 0.98, 0.8936, 0.9536, 0.8803, 0.969, 0.5106, 0.98, 0.5155, 0.6788, 0.7067, 0.663, 0.7032, 0.6628, 0.6547, 0.6788, 0.6582, 0.31, 1.0, 0.1964, 1.0, 0.2098, 0.6022, 0.2804, 0.6039, 0.9817, 0.3769, 0.9563, 0.3686, 0.9673, 0.006901, 0.9817, 0.0, 0.4633, 0.6519, 0.4865, 0.6503, 0.4865, 0.9724, 0.473, 0.9639, 0.1796, 0.6132, 0.1938, 0.6129, 0.1938, 0.6783, 0.1796, 0.6785, 0.9265, 0.5247, 0.9536, 0.5106, 0.9536, 0.9331, 0.9391, 0.9308, 0.7999, 0.9288, 0.6831, 0.9288, 0.7088, 0.5045, 0.7724, 0.5103, 0.9265, 0.9209, 0.8074, 0.9209, 0.8505, 0.5163, 0.9151, 0.5106, 0.3524, 0.6022, 0.3524, 0.6927, 0.3458, 0.6902, 0.3466, 0.613, 0.6831, 0.4195, 0.4915, 0.4195, 0.5301, 0.0, 0.623, 0.005465, 0.6355, 0.8005, 0.4915, 0.8205, 0.5631, 0.4312, 0.6355, 0.4195, 0.31, 0.6152, 0.3391, 0.6022, 0.3391, 0.9636, 0.3273, 0.9685])
me_circle_004.use_remesh_fix_poles = True
me_circle_004.use_remesh_preserve_attributes = False
me_circle_004.use_mirror_vertex_groups = False
me_circle_004.update()
me_cube_024 = bpy.data.meshes.new('Cube.024')
me_cube_024.from_pydata([(-2.0, 0.75, 0.25), (-1.75, 0.75, 0.5), (-2.0, 0.75, -0.25), (-2.0, -0.75, 0.25), (-1.75, -0.75, 0.5), (-2.0, -0.75, -0.25), (-2.124, 0.6614, 0.2926), (-1.903, 0.6614, 0.513), (-1.903, -0.6614, 0.513), (-2.124, -0.6614, 0.2926), (-2.124, -0.6614, -0.1484), (-2.124, 0.6614, -0.1484)], [], [(5, 2, 0, 3), (4, 3, 0, 1), (10, 9, 6, 11), (8, 7, 6, 9), (1, 0, 6, 7), (4, 1, 7, 8), (5, 3, 9, 10), (3, 4, 8, 9), (0, 2, 11, 6), (2, 5, 10, 11)])
me_cube_024.polygons.foreach_set('use_smooth', [True] * 10)
_uv = me_cube_024.uv_layers.new(name='UVMap')
_uv.uv.foreach_set('vector', [0.9078, 0.0, 0.9078, 0.8999, 0.6078, 0.8999, 0.6078, 0.0, 0.4578, 0.0, 0.6078, 0.0, 0.6078, 0.8999, 0.4578, 0.8999, 0.06098, 0.05315, 0.3255, 0.05315, 0.3255, 0.8468, 0.06098, 0.8468, 0.4578, 0.05315, 0.4578, 0.8468, 0.3255, 0.8468, 0.3255, 0.05315, 0.45, 0.8999, 0.3, 0.8999, 0.3255, 0.8468, 0.4578, 0.8468, 0.9078, 0.8999, 0.9078, 0.0, 1.0, 0.05315, 1.0, 0.8468, 2.98e-08, 0.0, 0.3, 0.0, 0.3255, 0.05315, 0.06098, 0.05315, 0.3, 0.0, 0.45, 0.0, 0.4578, 0.05315, 0.3255, 0.05315, 0.3, 0.8999, 0.0, 0.8999, 0.06098, 0.8468, 0.3255, 0.8468, 0.0, 0.8999, 2.98e-08, 0.0, 0.06098, 0.05315, 0.06098, 0.8468])
me_cube_024.materials.append(mat_material)
me_cube_024.use_remesh_preserve_volume = False
me_cube_024.use_remesh_preserve_attributes = False
me_cube_024.use_mirror_vertex_groups = False
me_cube_024.update()
me_cylinder_005 = bpy.data.meshes.new('Cylinder.005')
me_cylinder_005.from_pydata([(0.0, 1.0, -1.0), (0.0, 1.0, 1.0), (0.7071, 0.7071, -1.0), (0.7071, 0.7071, 1.0), (1.0, -4.371e-08, -1.0), (1.0, -4.371e-08, 1.0), (0.7071, -0.7071, -1.0), (0.7071, -0.7071, 1.0), (-8.742e-08, -1.0, -1.0), (-8.742e-08, -1.0, 1.0), (-0.7071, -0.7071, -1.0), (-0.7071, -0.7071, 1.0), (-1.0, 1.192e-08, -1.0), (-1.0, 1.192e-08, 1.0), (-0.7071, 0.7071, -1.0), (-0.7071, 0.7071, 1.0), (0.5069, 0.5069, 1.495), (1.403e-09, 0.7168, 1.495), (0.7168, -3.133e-08, 1.495), (0.5069, -0.5069, 1.495), (-6.127e-08, -0.7168, 1.495), (-0.5069, -0.5069, 1.495), (-0.7168, 8.548e-09, 1.495), (-0.5069, 0.5069, 1.495), (0.3824, 0.3824, 2.485), (1.058e-09, 0.5407, 2.485), (0.5407, -2.364e-08, 2.485), (0.3824, -0.3824, 2.485), (-4.621e-08, -0.5407, 2.485), (-0.3824, -0.3824, 2.485), (-0.5407, 6.448e-09, 2.485), (-0.3824, 0.3824, 2.485)], [], [(0, 1, 3, 2), (2, 3, 5, 4), (4, 5, 7, 6), (6, 7, 9, 8), (8, 9, 11, 10), (10, 11, 13, 12), (9, 7, 19, 20), (12, 13, 15, 14), (14, 15, 1, 0), (0, 2, 4, 6, 8, 10, 12, 14), (17, 23, 31, 25), (15, 13, 22, 23), (5, 3, 16, 18), (11, 9, 20, 21), (1, 15, 23, 17), (3, 1, 17, 16), (7, 5, 18, 19), (13, 11, 21, 22), (24, 25, 31, 30, 29, 28, 27, 26), (22, 21, 29, 30), (20, 19, 27, 28), (18, 16, 24, 26), (23, 22, 30, 31), (21, 20, 28, 29), (19, 18, 26, 27), (16, 17, 25, 24)])
me_cylinder_005.polygons.foreach_set('use_smooth', [True] * 26)
_uv = me_cylinder_005.uv_layers.new(name='UVMap')
_uv.uv.foreach_set('vector', [0.2417, 0.0, 0.2417, 0.3614, 0.1001, 0.3614, 0.1001, 0.0, 0.1001, 0.0, 0.1001, 0.3614, 0.0, 0.3829, 5.96e-08, 0.02145, 0.6837, 0.02145, 0.6837, 0.3829, 0.5836, 0.3614, 0.5836, 0.0, 0.5836, 0.0, 0.5836, 0.3614, 0.442, 0.3614, 0.442, 0.0, 0.442, 0.0, 0.442, 0.3614, 0.3419, 0.3829, 0.3419, 0.02145, 0.6837, 0.6367, 0.6837, 0.2753, 0.7838, 0.2967, 0.7838, 0.6581, 0.442, 0.3614, 0.5836, 0.3614, 0.5635, 0.4612, 0.462, 0.4612, 0.7838, 0.6581, 0.7838, 0.2967, 0.9254, 0.2967, 0.9254, 0.6581, 0.3419, 0.02145, 0.3419, 0.3829, 0.2417, 0.3614, 0.2417, 0.0, 0.0, 0.7583, 0.1001, 0.6581, 0.2417, 0.6581, 0.3419, 0.7583, 0.3419, 0.8999, 0.2417, 1.0, 0.1001, 1.0, 0.0, 0.8999, 0.2217, 0.4612, 0.2935, 0.4766, 0.2634, 0.6581, 0.2092, 0.6466, 0.9254, 0.2967, 0.7838, 0.2967, 0.8039, 0.1969, 0.9054, 0.1969, 0.0, 0.3829, 0.1001, 0.3614, 0.1202, 0.4612, 0.0484, 0.4766, 0.3419, 0.3829, 0.442, 0.3614, 0.462, 0.4612, 0.3902, 0.4766, 0.2417, 0.3614, 0.3419, 0.3829, 0.2935, 0.4766, 0.2217, 0.4612, 0.1001, 0.3614, 0.2417, 0.3614, 0.2217, 0.4612, 0.1202, 0.4612, 0.5836, 0.3614, 0.6837, 0.3829, 0.6353, 0.4766, 0.5635, 0.4612, 0.7838, 0.2967, 0.6837, 0.2753, 0.7321, 0.1815, 0.8039, 0.1969, 0.4726, 0.6581, 0.5267, 0.7123, 0.5267, 0.7889, 0.4726, 0.843, 0.396, 0.843, 0.3419, 0.7889, 0.3419, 0.7123, 0.396, 0.6581, 0.8039, 0.1969, 0.7321, 0.1815, 0.7622, 0.0, 0.8163, 0.0116, 0.462, 0.4612, 0.5635, 0.4612, 0.5511, 0.6466, 0.4745, 0.6466, 0.0484, 0.4766, 0.1202, 0.4612, 0.1326, 0.6466, 0.0785, 0.6581, 0.9054, 0.1969, 0.8039, 0.1969, 0.8163, 0.0116, 0.8929, 0.0116, 0.3902, 0.4766, 0.462, 0.4612, 0.4745, 0.6466, 0.4203, 0.6581, 0.5635, 0.4612, 0.6353, 0.4766, 0.6052, 0.6581, 0.5511, 0.6466, 0.1202, 0.4612, 0.2217, 0.4612, 0.2092, 0.6466, 0.1326, 0.6466])
me_cylinder_005.use_remesh_fix_poles = True
me_cylinder_005.use_remesh_preserve_attributes = False
me_cylinder_005.use_mirror_vertex_groups = False
me_cylinder_005.update()
me_cylinder_006 = bpy.data.meshes.new('Cylinder.006')
me_cylinder_006.from_pydata([(0.0, 1.0, -1.0), (0.0, 1.0, 1.0), (0.7071, 0.7071, -1.0), (0.7071, 0.7071, 1.0), (1.0, -4.371e-08, -1.0), (1.0, -4.371e-08, 1.0), (0.7071, -0.7071, -1.0), (0.7071, -0.7071, 1.0), (-8.742e-08, -1.0, -1.0), (-8.742e-08, -1.0, 1.0), (-0.7071, -0.7071, -1.0), (-0.7071, -0.7071, 1.0), (-1.0, 1.192e-08, -1.0), (-1.0, 1.192e-08, 1.0), (-0.7071, 0.7071, -1.0), (-0.7071, 0.7071, 1.0), (1.561e-09, 0.6715, -0.6044), (0.4748, 0.4748, -0.6044), (0.6715, -2.935e-08, -0.6044), (0.4748, -0.4748, -0.6044), (-5.714e-08, -0.6715, -0.6044), (-0.4748, -0.4748, -0.6044), (-0.6715, 8.008e-09, -0.6044), (-0.4748, 0.4748, -0.6044)], [], [(0, 1, 3, 2), (2, 3, 5, 4), (4, 5, 7, 6), (6, 7, 9, 8), (8, 9, 11, 10), (10, 11, 13, 12), (12, 13, 15, 14), (14, 15, 1, 0), (6, 8, 20, 19), (16, 17, 18, 19, 20, 21, 22, 23), (12, 14, 23, 22), (2, 4, 18, 17), (8, 10, 21, 20), (14, 0, 16, 23), (0, 2, 17, 16), (4, 6, 19, 18), (10, 12, 22, 21)])
me_cylinder_006.polygons.foreach_set('use_smooth', [True] * 17)
_uv = me_cylinder_006.uv_layers.new(name='UVMap')
_uv.uv.foreach_set('vector', [0.5839, 0.4517, 0.5839, 0.9405, 0.4517, 0.9405, 0.4517, 0.4517, 0.9581, 0.4517, 0.9581, 0.9405, 0.771, 0.9405, 0.771, 0.4517, 0.3194, 0.4889, 0.3194, 0.9777, 0.1871, 0.9777, 0.1871, 0.4889, 0.1871, 0.4889, 0.1871, 0.9777, 0.0, 0.9777, 2.98e-08, 0.4889, 0.4517, 0.0, 0.4517, 0.4889, 0.3194, 0.4889, 0.3194, 0.0, 0.3194, 0.0, 0.3194, 0.4889, 0.1323, 0.4889, 0.1323, 0.0, 0.1323, 0.0, 0.1323, 0.4889, 0.0, 0.4889, 0.0, 0.0, 0.771, 0.4517, 0.771, 0.9405, 0.5839, 0.9405, 0.5839, 0.4517, 0.3194, 0.6759, 0.3194, 0.4889, 0.4161, 0.5196, 0.4161, 0.6452, 0.5258, 0.163, 0.6147, 0.07418, 0.7403, 0.07418, 0.8291, 0.163, 0.8291, 0.2886, 0.7403, 0.3775, 0.6147, 0.3775, 0.5258, 0.2886, 0.5839, 0.4517, 0.4517, 0.3194, 0.5258, 0.2886, 0.6147, 0.3775, 0.9033, 0.1871, 0.9033, 0.0, 1.0, 0.03073, 1.0, 0.1564, 0.9033, 0.3194, 0.771, 0.4517, 0.7403, 0.3775, 0.8291, 0.2886, 0.3194, 0.863, 0.3194, 0.6759, 0.4161, 0.7067, 0.4161, 0.8323, 0.4517, 0.1323, 0.5839, 0.0, 0.6147, 0.07418, 0.5258, 0.163, 0.771, 0.0, 0.9033, 0.1323, 0.8291, 0.163, 0.7403, 0.07418, 1.0, 0.1871, 1.0, 0.3742, 0.9033, 0.3434, 0.9033, 0.2178])
me_cylinder_006.use_remesh_fix_poles = True
me_cylinder_006.use_remesh_preserve_attributes = False
me_cylinder_006.use_mirror_vertex_groups = False
me_cylinder_006.update()

# ---- objects
ob_cube = bpy.data.objects.new('Cube', me_cube)
ob_cube_001 = bpy.data.objects.new('Cube.001', me_cube_001)
ob_cylinder = bpy.data.objects.new('Cylinder', me_cylinder)
ob_cube_004 = bpy.data.objects.new('Cube.004', me_cube_006)
ob_cube_006 = bpy.data.objects.new('Cube.006', me_cube_009)
ob_cube_007 = bpy.data.objects.new('Cube.007', me_cube_010)
ob_circle_001 = bpy.data.objects.new('Circle.001', me_circle_001)
ob_cube_009 = bpy.data.objects.new('Cube.009', me_cube_012)
ob_cube_010 = bpy.data.objects.new('Cube.010', me_cube_013)
ob_cylinder_002 = bpy.data.objects.new('Cylinder.002', me_cylinder_002)
ob_cube_011 = bpy.data.objects.new('Cube.011', me_cube_014)
ob_cube_012 = bpy.data.objects.new('Cube.012', me_cube_015)
ob_circle_002 = bpy.data.objects.new('Circle.002', me_circle_002)
ob_cube_013 = bpy.data.objects.new('Cube.013', me_cube_016)
ob_cube_014 = bpy.data.objects.new('Cube.014', me_cube_017)
ob_cylinder_003 = bpy.data.objects.new('Cylinder.003', me_cylinder_003)
ob_cube_015 = bpy.data.objects.new('Cube.015', me_cube_018)
ob_cube_016 = bpy.data.objects.new('Cube.016', me_cube_019)
ob_circle_003 = bpy.data.objects.new('Circle.003', me_circle_003)
ob_cube_017 = bpy.data.objects.new('Cube.017', me_cube_020)
ob_cube_018 = bpy.data.objects.new('Cube.018', me_cube_021)
ob_cylinder_004 = bpy.data.objects.new('Cylinder.004', me_cylinder_004)
ob_cube_019 = bpy.data.objects.new('Cube.019', me_cube_022)
ob_cube_020 = bpy.data.objects.new('Cube.020', me_cube_023)
ob_circle_004 = bpy.data.objects.new('Circle.004', me_circle_004)
ob_cube_021 = bpy.data.objects.new('Cube.021', me_cube_024)
ob_cylinder_001 = bpy.data.objects.new('Cylinder.001', me_cylinder_005)
ob_cylinder_005 = bpy.data.objects.new('Cylinder.005', me_cylinder_006)

# ---- transforms, parenting, visibility, modifiers, constraints
ob_cube.location = (0.0, 0.0, -0.03081)
ob_cube.rotation_euler = (0.0, 0.0, 4.712)
ob_cube.scale = (0.5029, 0.5029, 0.5029)
ob_cube.lock_rotations_4d = False
ob_cube.empty_display_type = 'ARROWS'
ob_cube.lineart.crease_threshold = 0.0
ob_cube_001.location = (-0.5548, 0.8666, -0.03081)
ob_cube_001.rotation_euler = (0.0, -0.0, 4.42)
ob_cube_001.scale = (0.03902, 1.256, 0.1134)
ob_cube_001.lineart.crease_threshold = 0.0
ob_cylinder.location = (1.47, -1.902, -0.03081)
ob_cylinder.rotation_euler = (0.0, -0.0, 4.42)
ob_cylinder.scale = (0.1992, 0.1992, 0.1992)
ob_cylinder.lineart.crease_threshold = 0.0
ob_cube_004.location = (1.466, -1.903, 0.5957)
ob_cube_004.rotation_euler = (0.0, -0.0, 4.42)
ob_cube_004.scale = (0.1033, 0.1066, 0.01688)
ob_cube_004.lineart.crease_threshold = 0.0
ob_cube_006.location = (-0.5548, 0.8666, -0.03081)
ob_cube_006.rotation_euler = (0.0, 0.0, 4.712)
ob_cube_006.scale = (0.03902, 1.256, 0.1134)
ob_cube_006.lineart.crease_threshold = 0.0
ob_cube_007.location = (1.466, -1.903, 0.4192)
ob_cube_007.rotation_euler = (0.0, 0.0, 4.712)
ob_cube_007.scale = (0.03892, 0.03892, 0.1494)
ob_cube_007.lineart.crease_threshold = 0.0
ob_circle_001.location = (1.48, -1.9, 0.6221)
ob_circle_001.rotation_euler = (0.0, 0.0, 4.712)
ob_circle_001.scale = (0.5914, 0.5914, 0.5914)
ob_circle_001.lineart.crease_threshold = 0.0
ob_cube_009.location = (0.5548, 0.8666, -0.03081)
ob_cube_009.rotation_euler = (0.0, 0.0, 4.712)
ob_cube_009.scale = (0.03902, -1.256, 0.1134)
ob_cube_009.lineart.crease_threshold = 0.0
ob_cube_010.location = (0.5548, 0.8666, -0.03081)
ob_cube_010.rotation_euler = (0.0, 0.0, 4.712)
ob_cube_010.scale = (0.03902, -1.256, 0.1134)
ob_cube_010.lineart.crease_threshold = 0.0
ob_cylinder_002.location = (-1.47, -1.902, -0.03081)
ob_cylinder_002.rotation_euler = (0.0, 0.0, 4.712)
ob_cylinder_002.scale = (0.1992, -0.1992, 0.1992)
ob_cylinder_002.lineart.crease_threshold = 0.0
ob_cube_011.location = (-1.466, -1.903, 0.4192)
ob_cube_011.rotation_euler = (0.0, 0.0, 4.712)
ob_cube_011.scale = (0.03892, -0.03892, 0.1494)
ob_cube_011.lineart.crease_threshold = 0.0
ob_cube_012.location = (-1.466, -1.903, 0.5957)
ob_cube_012.rotation_euler = (0.0, 0.0, 4.712)
ob_cube_012.scale = (0.1033, -0.1066, 0.01688)
ob_cube_012.lineart.crease_threshold = 0.0
ob_circle_002.location = (-1.48, -1.9, 0.6221)
ob_circle_002.rotation_euler = (0.0, 0.0, 4.712)
ob_circle_002.scale = (0.5914, -0.5914, 0.5914)
ob_circle_002.lineart.crease_threshold = 0.0
ob_cube_013.location = (0.5548, -0.8666, -0.03081)
ob_cube_013.rotation_euler = (0.0, 0.0, 4.712)
ob_cube_013.scale = (-0.03902, -1.256, 0.1134)
ob_cube_013.lineart.crease_threshold = 0.0
ob_cube_014.location = (0.5548, -0.8666, -0.03081)
ob_cube_014.rotation_euler = (0.0, 0.0, 4.712)
ob_cube_014.scale = (-0.03902, -1.256, 0.1134)
ob_cube_014.lineart.crease_threshold = 0.0
ob_cylinder_003.location = (-1.47, 1.902, -0.03081)
ob_cylinder_003.rotation_euler = (0.0, 0.0, 4.712)
ob_cylinder_003.scale = (-0.1992, -0.1992, 0.1992)
ob_cylinder_003.lineart.crease_threshold = 0.0
ob_cube_015.location = (-1.466, 1.903, 0.4192)
ob_cube_015.rotation_euler = (0.0, 0.0, 4.712)
ob_cube_015.scale = (-0.03892, -0.03892, 0.1494)
ob_cube_015.lineart.crease_threshold = 0.0
ob_cube_016.location = (-1.466, 1.903, 0.5957)
ob_cube_016.rotation_euler = (0.0, 0.0, 4.712)
ob_cube_016.scale = (-0.1033, -0.1066, 0.01688)
ob_cube_016.lineart.crease_threshold = 0.0
ob_circle_003.location = (-1.48, 1.9, 0.6221)
ob_circle_003.rotation_euler = (0.0, 0.0, 4.712)
ob_circle_003.scale = (-0.5914, -0.5914, 0.5914)
ob_circle_003.lineart.crease_threshold = 0.0
ob_cube_017.location = (-0.5548, -0.8666, -0.03081)
ob_cube_017.rotation_euler = (0.0, 0.0, 4.712)
ob_cube_017.scale = (-0.03902, 1.256, 0.1134)
ob_cube_017.lineart.crease_threshold = 0.0
ob_cube_018.location = (-0.5548, -0.8666, -0.03081)
ob_cube_018.rotation_euler = (0.0, 0.0, 4.712)
ob_cube_018.scale = (-0.03902, 1.256, 0.1134)
ob_cube_018.lineart.crease_threshold = 0.0
ob_cylinder_004.location = (1.47, 1.902, -0.03081)
ob_cylinder_004.rotation_euler = (0.0, 0.0, 4.712)
ob_cylinder_004.scale = (-0.1992, 0.1992, 0.1992)
ob_cylinder_004.lineart.crease_threshold = 0.0
ob_cube_019.location = (1.466, 1.903, 0.4192)
ob_cube_019.rotation_euler = (0.0, 0.0, 4.712)
ob_cube_019.scale = (-0.03892, 0.03892, 0.1494)
ob_cube_019.lineart.crease_threshold = 0.0
ob_cube_020.location = (1.466, 1.903, 0.5957)
ob_cube_020.rotation_euler = (0.0, 0.0, 4.712)
ob_cube_020.scale = (-0.1033, 0.1066, 0.01688)
ob_cube_020.lineart.crease_threshold = 0.0
ob_circle_004.location = (1.48, 1.9, 0.6221)
ob_circle_004.rotation_euler = (0.0, 0.0, 4.712)
ob_circle_004.scale = (-0.5914, 0.5914, 0.5914)
ob_circle_004.lineart.crease_threshold = 0.0
ob_cube_021.location = (0.0, 0.0, -0.03081)
ob_cube_021.rotation_euler = (0.0, 0.0, 4.712)
ob_cube_021.scale = (0.5029, 0.5029, 0.5029)
ob_cube_021.lock_rotations_4d = False
ob_cube_021.empty_display_type = 'ARROWS'
ob_cube_021.lineart.crease_threshold = 0.0
ob_cylinder_001.location = (0.0, 0.0, -0.7461)
ob_cylinder_001.rotation_euler = (0.0, -0.0, 1.571)
ob_cylinder_001.scale = (0.2909, 0.2909, 0.0965)
ob_cylinder_001.lineart.crease_threshold = 0.0
_m = ob_cylinder_001.modifiers.new('Auto Smooth', 'NODES')
_m.node_group = ng_auto_smooth
_gi = [s.identifier for s in ng_auto_smooth.interface.items_tree if s.item_type == 'SOCKET' and s.in_out == 'INPUT']
_m[_gi[1]] = 1.553  # Angle
ob_cylinder_005.location = (0.0, -1.01, -0.03081)
ob_cylinder_005.rotation_euler = (-1.571, 1.571, 0.0)
ob_cylinder_005.scale = (0.1207, 0.1207, 0.03717)
ob_cylinder_005.lineart.crease_threshold = 0.0

# ---- collection membership
col_collection.objects.link(ob_cube)
col_collection.objects.link(ob_cube_001)
col_collection.objects.link(ob_cylinder)
col_collection.objects.link(ob_cube_004)
col_collection.objects.link(ob_cube_006)
col_collection.objects.link(ob_cube_007)
col_collection.objects.link(ob_circle_001)
col_collection.objects.link(ob_cube_009)
col_collection.objects.link(ob_cube_010)
col_collection.objects.link(ob_cylinder_002)
col_collection.objects.link(ob_cube_011)
col_collection.objects.link(ob_cube_012)
col_collection.objects.link(ob_circle_002)
col_collection.objects.link(ob_cube_013)
col_collection.objects.link(ob_cube_014)
col_collection.objects.link(ob_cylinder_003)
col_collection.objects.link(ob_cube_015)
col_collection.objects.link(ob_cube_016)
col_collection.objects.link(ob_circle_003)
col_collection.objects.link(ob_cube_017)
col_collection.objects.link(ob_cube_018)
col_collection.objects.link(ob_cylinder_004)
col_collection.objects.link(ob_cube_019)
col_collection.objects.link(ob_cube_020)
col_collection.objects.link(ob_circle_004)
col_collection.objects.link(ob_cube_021)
col_collection.objects.link(ob_cylinder_001)
col_collection.objects.link(ob_cylinder_005)

# ---- scene / render settings (as saved in the file)
scene.frame_start = 1; scene.frame_end = 250; scene.frame_set(3)
scene.render.engine = 'BLENDER_EEVEE_NEXT'
scene.cycles.use_denoising = False
scene.cycles.samples = 128
scene.cycles.sampling_pattern = 'TABULATED_SOBOL'
scene.cycles.use_adaptive_sampling = False
scene.cycles.use_light_tree = False
scene.view_settings.view_transform = 'Filmic'
bpy.context.view_layer.update()

# ---- added for rendering (the .blend has no active camera and no usable light): camera, sun
cam_auto = bpy.data.cameras.new('AutoCamera')
cam_auto.lens = 50.0
cam_auto.sensor_width = 36.0
cam_auto.clip_end = 1000.0
ob_auto_camera = bpy.data.objects.new('AutoCamera', cam_auto)
scene.collection.objects.link(ob_auto_camera)
ob_auto_camera.location = (7.00177, -8.40213, 5.58747)
ob_auto_camera.rotation_euler = (1.09748, -7.21219e-08, 0.694738)
scene.camera = ob_auto_camera
light_auto_sun = bpy.data.lights.new('AutoSun', 'SUN')
light_auto_sun.energy = 3.0
light_auto_sun.angle = 0.0523599
ob_auto_sun = bpy.data.objects.new('AutoSun', light_auto_sun)
scene.collection.objects.link(ob_auto_sun)
ob_auto_sun.rotation_euler = (0.872665, 0.174533, 0.523599)
bpy.context.view_layer.update()

